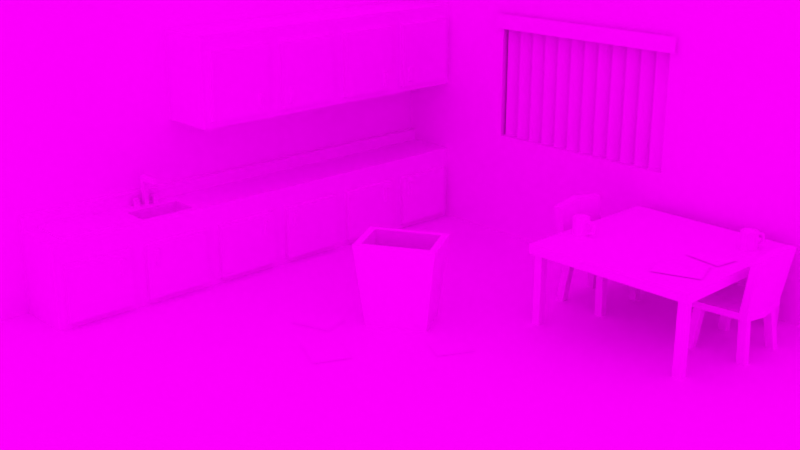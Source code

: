 # Source: office.blend  (saved by Blender 4.1.24; exported with 4.5.12 LTS)
import bpy
from mathutils import Matrix  # noqa: F401  (used for matrix-valued properties, if any)

bpy.ops.wm.read_factory_settings(use_empty=True)
scene = bpy.context.scene
scene.name = 'Scene'

# ---- collections
col_collection = bpy.data.collections.new('Collection'); scene.collection.children.link(col_collection)

# ---- images (referenced by path relative to the original .blend; pixels are not part of the script)
import os
ASSET_DIR = os.environ.get("B2B_ASSET_DIR", "")  # directory of the original .blend (textures are referenced by path, not embedded)
HERE = os.path.dirname(os.path.abspath(__file__))  # packed textures are extracted next to this script under _unpacked/

def load_image(name, relpath, width, height, colorspace="sRGB"):
    """Load a texture the original file referenced (path relative to the .blend, or extracted next to this script)."""
    p = next((c for c in (os.path.join(HERE, relpath), os.path.join(ASSET_DIR, relpath)) if relpath and os.path.exists(c)), "")
    if p:
        img = bpy.data.images.load(p, check_existing=True)
        img.name = name
    else:  # same state as the original file: an image datablock whose file is absent (Cycles renders it pink)
        img = bpy.data.images.new(name, width, height)
        img.source = "FILE"
        img.filepath = "//" + (relpath or name)
    img.colorspace_settings.name = colorspace
    return img
img_imphenziapalette01_256_png = load_image('ImphenziaPalette01-256.png', 'textures/ImphenziaPalette01-256.png', 1024, 1024, 'sRGB')

# ---- materials (node trees are filled in below, after node groups)
mat_material = bpy.data.materials.new('Material')
mat_material.alpha_threshold = 0.0
mat_material.use_transparent_shadow = False
mat_material.roughness = 0.5
mat_material.line_color = (0.0, 0.0, 0.0, 1.0)

# ---- material node trees
mat_material.use_nodes = True; mat_material.node_tree.nodes.clear()
_N = mat_material.node_tree.nodes; _L = mat_material.node_tree.links
n0 = _N.new('ShaderNodeOutputMaterial'); n0.name = 'Material Output'; n0.location = (284, 319)
n1 = _N.new('ShaderNodeBsdfPrincipled'); n1.name = 'Principled BSDF'; n1.location = (10, 300)
n1.inputs[2].default_value = 0.0
n1.inputs[3].default_value = 1.45
n1.inputs[13].default_value = 0.0
n2 = _N.new('ShaderNodeTexImage'); n2.name = 'Image Texture'; n2.location = (-265, 279)
n2.image = img_imphenziapalette01_256_png
n3 = _N.new('ShaderNodeMapping'); n3.name = 'Mapping'; n3.location = (-434, 58)
n4 = _N.new('ShaderNodeTexCoord'); n4.name = 'Texture Coordinate'; n4.location = (-601, 53)
_L.new(n1.outputs[0], n0.inputs[0])
_L.new(n3.outputs[0], n2.inputs[0])
_L.new(n4.outputs[2], n3.inputs[0])
_L.new(n2.outputs[0], n1.inputs[0])
n0.is_active_output = True

# ---- world
world_world = bpy.data.worlds.new('World'); scene.world = world_world
world_world.use_nodes = True; world_world.node_tree.nodes.clear()
_N = world_world.node_tree.nodes; _L = world_world.node_tree.links
n0 = _N.new('ShaderNodeOutputWorld'); n0.name = 'World Output'; n0.location = (300, 300)
n1 = _N.new('ShaderNodeBackground'); n1.name = 'Background'; n1.location = (10, 300)
n1.inputs[0].default_value = (1.0, 1.0, 1.0, 1.0)
_L.new(n1.outputs[0], n0.inputs[0])
n0.is_active_output = True
world_world.color = (0.05088, 0.05088, 0.05088)
world_world.use_sun_shadow = False
world_world.sun_shadow_jitter_overblur = 0.0

# ---- cameras
cam_camera = bpy.data.cameras.new('Camera')
cam_camera.clip_end = 100.0
cam_camera.ortho_scale = 7.314

# ---- meshes
me_cube = bpy.data.meshes.new('Cube')
me_cube.from_pydata([(4.0, 4.0, 0.0), (4.0, -4.0, 0.0), (-4.0, 4.0, 0.0), (-4.0, -4.0, 0.0), (3.0, 3.0, 0.0), (2.0, 3.0, 0.0), (1.0, 3.0, 0.0), (0.0, 3.0, 0.0), (-1.0, 3.0, 0.0), (-2.0, 3.0, 0.0), (-3.0, 3.0, 0.0), (3.0, 2.0, 0.0), (2.0, 2.0, 0.0), (1.0, 2.0, 0.0), (0.0, 2.0, 0.0), (-1.0, 2.0, 0.0), (-2.0, 2.0, 0.0), (-3.0, 2.0, 0.0), (3.0, 1.0, 0.0), (2.0, 1.0, 0.0), (1.0, 1.0, 0.0), (0.0, 1.0, 0.0), (-1.0, 1.0, 0.0), (-2.0, 1.0, 0.0), (-3.0, 1.0, 0.0), (3.0, 0.0, 0.0), (2.0, 0.0, 0.0), (1.0, 0.0, 0.0), (0.0, 0.0, 0.0), (-1.0, 0.0, 0.0), (-2.0, 0.0, 0.0), (-3.0, 0.0, 0.0), (3.0, -1.0, 0.0), (2.0, -1.0, 0.0), (1.0, -1.0, 0.0), (0.0, -1.0, 0.0), (-1.0, -1.0, 0.0), (-2.0, -1.0, 0.0), (-3.0, -1.0, 0.0), (3.0, -2.0, 0.0), (2.0, -2.0, 0.0), (1.0, -2.0, 0.0), (0.0, -2.0, 0.0), (-1.0, -2.0, 0.0), (-2.0, -2.0, 0.0), (-3.0, -2.0, 0.0), (3.0, -3.0, 0.0), (2.0, -3.0, 0.0), (1.0, -3.0, 0.0), (0.0, -3.0, 0.0), (-1.0, -3.0, 0.0), (-2.0, -3.0, 0.0), (-3.0, -3.0, 0.0), (3.0, 4.0, 0.0), (2.0, 4.0, 0.0), (1.0, 4.0, 0.0), (0.0, 4.0, 0.0), (-1.0, 4.0, 0.0), (-2.0, 4.0, 0.0), (-3.0, 4.0, 0.0), (-3.0, -4.0, 0.0), (-2.0, -4.0, 0.0), (-1.0, -4.0, 0.0), (0.0, -4.0, 0.0), (1.0, -4.0, 0.0), (2.0, -4.0, 0.0), (3.0, -4.0, 0.0), (-4.0, 3.0, 0.0), (-4.0, 2.0, 0.0), (-4.0, 1.0, 0.0), (-4.0, 0.0, 0.0), (-4.0, -1.0, 0.0), (-4.0, -2.0, 0.0), (-4.0, -3.0, 0.0), (4.0, -3.0, 0.0), (4.0, -2.0, 0.0), (4.0, -1.0, 0.0), (4.0, 0.0, 0.0), (4.0, 1.0, 0.0), (4.0, 2.0, 0.0), (4.0, 3.0, 0.0), (-4.0, -4.0, 5.0), (-4.0, -4.0, 0.0), (-4.0, 4.0, 5.0), (4.0, 4.0, 0.0), (-4.0, 4.0, 0.0), (4.0, 4.0, 5.0), (-3.27, 4.0, 0.0), (-3.27, -2.0, 0.0), (-4.0, -2.0, 0.0), (-3.27, 4.0, 1.0), (-3.27, -2.0, 1.0), (-4.0, 4.0, 1.0), (-4.0, -2.0, 1.0), (-3.27, -2.0, 0.8382), (-4.0, -2.0, 0.8382), (-3.27, 4.0, 0.8382), (-3.27, 3.0, 0.0), (-3.27, 2.0, 0.0), (-3.27, 1.0, 0.0), (-3.27, 0.0, 0.0), (-3.27, -1.0, 0.0), (-3.27, 3.0, 1.0), (-3.27, 2.0, 1.0), (-3.27, 1.0, 1.0), (-4.0, -1.0, 1.0), (-4.0, 0.0, 1.0), (-4.0, 1.0, 1.0), (-4.0, 2.0, 1.0), (-4.0, 3.0, 1.0), (-3.27, 3.0, 0.8382), (-3.27, 2.0, 0.8382), (-3.27, 1.0, 0.8382), (-3.27, 0.0, 0.8382), (-3.27, -1.0, 0.8382), (-3.293, -1.89, 0.07716), (-3.293, -1.89, 0.7423), (-3.293, -1.096, 0.07716), (-3.293, -1.096, 0.7423), (-3.218, -1.096, 0.07716), (-3.218, -1.89, 0.07716), (-3.218, -1.89, 0.7423), (-3.218, -1.096, 0.7423), (-3.242, -1.198, 0.4921), (-3.242, -1.244, 0.4921), (-3.242, -1.244, 0.6618), (-3.242, -1.198, 0.6618), (-3.188, -1.198, 0.4921), (-3.188, -1.244, 0.4921), (-3.188, -1.244, 0.6618), (-3.188, -1.198, 0.6618), (-3.293, -0.8901, 0.07716), (-3.293, -0.8901, 0.7423), (-3.293, -0.09646, 0.07716), (-3.293, -0.09646, 0.7423), (-3.218, -0.09646, 0.07716), (-3.218, -0.8901, 0.07716), (-3.218, -0.8901, 0.7423), (-3.218, -0.09646, 0.7423), (-3.242, -0.7437, 0.4921), (-3.242, -0.7899, 0.4921), (-3.242, -0.7899, 0.6618), (-3.242, -0.7437, 0.6618), (-3.188, -0.7437, 0.4921), (-3.188, -0.7899, 0.4921), (-3.188, -0.7899, 0.6618), (-3.188, -0.7437, 0.6618), (-3.293, 0.1099, 0.07716), (-3.293, 0.1099, 0.7423), (-3.293, 0.9035, 0.07716), (-3.293, 0.9035, 0.7423), (-3.218, 0.9035, 0.07716), (-3.218, 0.1099, 0.07716), (-3.218, 0.1099, 0.7423), (-3.218, 0.9035, 0.7423), (-3.242, 0.8021, 0.4921), (-3.242, 0.7559, 0.4921), (-3.242, 0.7559, 0.6618), (-3.242, 0.8021, 0.6618), (-3.188, 0.8021, 0.4921), (-3.188, 0.7559, 0.4921), (-3.188, 0.7559, 0.6618), (-3.188, 0.8021, 0.6618), (-3.293, 1.11, 0.07716), (-3.293, 1.11, 0.7423), (-3.293, 1.904, 0.07716), (-3.293, 1.904, 0.7423), (-3.218, 1.904, 0.07716), (-3.218, 1.11, 0.07716), (-3.218, 1.11, 0.7423), (-3.218, 1.904, 0.7423), (-3.242, 1.256, 0.4921), (-3.242, 1.21, 0.4921), (-3.242, 1.21, 0.6618), (-3.242, 1.256, 0.6618), (-3.188, 1.256, 0.4921), (-3.188, 1.21, 0.4921), (-3.188, 1.21, 0.6618), (-3.188, 1.256, 0.6618), (-3.293, 2.11, 0.07716), (-3.293, 2.11, 0.7423), (-3.293, 2.904, 0.07716), (-3.293, 2.904, 0.7423), (-3.218, 2.904, 0.07716), (-3.218, 2.11, 0.07716), (-3.218, 2.11, 0.7423), (-3.218, 2.904, 0.7423), (-3.242, 2.802, 0.4921), (-3.242, 2.756, 0.4921), (-3.242, 2.756, 0.6618), (-3.242, 2.802, 0.6618), (-3.188, 2.802, 0.4921), (-3.188, 2.756, 0.4921), (-3.188, 2.756, 0.6618), (-3.188, 2.802, 0.6618), (-3.293, 3.11, 0.07716), (-3.293, 3.11, 0.7423), (-3.293, 3.904, 0.07716), (-3.293, 3.904, 0.7423), (-3.218, 3.904, 0.07716), (-3.218, 3.11, 0.07716), (-3.218, 3.11, 0.7423), (-3.218, 3.904, 0.7423), (-3.242, 3.256, 0.4921), (-3.242, 3.21, 0.4921), (-3.242, 3.21, 0.6618), (-3.242, 3.256, 0.6618), (-3.188, 3.256, 0.4921), (-3.188, 3.21, 0.4921), (-3.188, 3.21, 0.6618), (-3.188, 3.256, 0.6618), (-3.27, 4.0, 1.921), (-4.0, 4.0, 1.921), (-3.27, 3.0, 1.921), (-3.27, 2.0, 1.921), (-3.27, 1.0, 1.921), (-3.27, 0.0, 1.921), (-4.0, 0.0, 1.921), (-4.0, 1.0, 1.921), (-4.0, 2.0, 1.921), (-4.0, 3.0, 1.921), (-4.0, 4.0, 3.0), (-3.27, 4.0, 3.0), (-4.0, 3.0, 3.0), (-3.27, 3.0, 3.0), (-3.27, 2.0, 3.0), (-3.27, 1.0, 3.0), (-3.27, 0.0, 3.0), (-4.0, 0.0, 3.0), (-4.0, 1.0, 3.0), (-4.0, 2.0, 3.0), (-3.293, 0.1099, 2.003), (-3.293, 0.1099, 2.819), (-3.293, 0.9035, 2.003), (-3.293, 0.9035, 2.819), (-3.218, 0.9035, 2.003), (-3.218, 0.1099, 2.003), (-3.218, 0.1099, 2.819), (-3.218, 0.9035, 2.819), (-3.242, 0.8021, 2.074), (-3.242, 0.7559, 2.074), (-3.242, 0.7559, 2.243), (-3.242, 0.8021, 2.243), (-3.188, 0.8021, 2.074), (-3.188, 0.7559, 2.074), (-3.188, 0.7559, 2.243), (-3.188, 0.8021, 2.243), (-3.293, 1.11, 2.003), (-3.293, 1.11, 2.819), (-3.293, 1.904, 2.003), (-3.293, 1.904, 2.819), (-3.218, 1.904, 2.003), (-3.218, 1.11, 2.003), (-3.218, 1.11, 2.819), (-3.218, 1.904, 2.819), (-3.242, 1.256, 2.074), (-3.242, 1.21, 2.074), (-3.242, 1.21, 2.243), (-3.242, 1.256, 2.243), (-3.188, 1.256, 2.074), (-3.188, 1.21, 2.074), (-3.188, 1.21, 2.243), (-3.188, 1.256, 2.243), (-3.293, 2.11, 2.003), (-3.293, 2.11, 2.819), (-3.293, 2.904, 2.003), (-3.293, 2.904, 2.819), (-3.218, 2.904, 2.003), (-3.218, 2.11, 2.003), (-3.218, 2.11, 2.819), (-3.218, 2.904, 2.819), (-3.242, 2.802, 2.074), (-3.242, 2.756, 2.074), (-3.242, 2.756, 2.243), (-3.242, 2.802, 2.243), (-3.188, 2.802, 2.074), (-3.188, 2.756, 2.074), (-3.188, 2.756, 2.243), (-3.188, 2.802, 2.243), (-3.293, 3.11, 2.003), (-3.293, 3.11, 2.819), (-3.293, 3.904, 2.003), (-3.293, 3.904, 2.819), (-3.218, 3.904, 2.003), (-3.218, 3.11, 2.003), (-3.218, 3.11, 2.819), (-3.218, 3.904, 2.819), (-3.242, 3.256, 2.074), (-3.242, 3.21, 2.074), (-3.242, 3.21, 2.243), (-3.242, 3.256, 2.243), (-3.188, 3.256, 2.074), (-3.188, 3.21, 2.074), (-3.188, 3.21, 2.243), (-3.188, 3.256, 2.243), (-3.918, -2.0, 1.0), (-4.0, -2.0, 1.0), (-3.918, -1.0, 1.0), (-4.0, -1.0, 1.0), (-3.918, -1.0, 1.154), (-3.918, -2.0, 1.154), (-4.0, -2.0, 1.154), (-4.0, -1.0, 1.154), (-4.0, 0.0, 1.0), (-3.918, 0.0, 1.0), (-4.0, 0.0, 1.154), (-3.918, 0.0, 1.154), (-4.0, 1.0, 1.0), (-3.918, 1.0, 1.0), (-4.0, 1.0, 1.154), (-3.918, 1.0, 1.154), (-4.0, 2.0, 1.0), (-3.918, 2.0, 1.0), (-4.0, 2.0, 1.154), (-3.918, 2.0, 1.154), (-4.0, 3.0, 1.0), (-3.918, 3.0, 1.0), (-4.0, 3.0, 1.154), (-3.918, 3.0, 1.154), (-4.0, 4.0, 1.0), (-3.918, 4.0, 1.0), (-4.0, 4.0, 1.154), (-3.918, 4.0, 1.154), (-3.27, 0.0, 1.0), (-3.27, -1.0, 1.0), (-3.709, -0.8315, 0.7865), (-3.709, -0.1685, 0.7865), (-3.361, -0.1685, 0.7865), (-3.361, -0.8315, 0.7865), (-3.305, -0.1134, 1.0), (-3.361, -0.1685, 1.0), (-3.361, -0.8315, 1.0), (-3.305, -0.8866, 1.0), (-3.709, -0.1685, 1.0), (-3.767, -0.1148, 1.0), (-3.767, -0.8852, 1.0), (-3.709, -0.8315, 1.0), (-3.876, -0.5286, 1.0), (-3.818, -0.5286, 1.0), (-3.876, -0.4714, 1.0), (-3.818, -0.4714, 1.0), (-3.876, -0.4714, 1.143), (-3.876, -0.5286, 1.143), (-3.818, -0.5286, 1.143), (-3.818, -0.4714, 1.143), (-3.876, -0.4714, 1.356), (-3.876, -0.5286, 1.356), (-3.818, -0.5286, 1.356), (-3.818, -0.4714, 1.356), (-3.818, -0.4714, 1.3), (-3.818, -0.5286, 1.3), (-3.876, -0.5286, 1.3), (-3.876, -0.4714, 1.3), (-3.608, -0.5286, 1.356), (-3.608, -0.4714, 1.356), (-3.608, -0.4714, 1.3), (-3.608, -0.5286, 1.3), (-3.665, -0.4714, 1.356), (-3.665, -0.4714, 1.3), (-3.665, -0.5286, 1.3), (-3.665, -0.5286, 1.356), (-3.876, -0.4083, 1.0), (-3.818, -0.4083, 1.0), (-3.876, -0.351, 1.0), (-3.818, -0.351, 1.0), (-3.876, -0.351, 1.097), (-3.876, -0.4083, 1.097), (-3.818, -0.4083, 1.097), (-3.818, -0.351, 1.097), (-3.876, -0.6506, 1.0), (-3.818, -0.6506, 1.0), (-3.876, -0.5933, 1.0), (-3.818, -0.5933, 1.0), (-3.876, -0.5933, 1.097), (-3.876, -0.6506, 1.097), (-3.818, -0.6506, 1.097), (-3.818, -0.5933, 1.097), (-4.0, -4.0, 0.1622), (-4.0, 4.0, 0.1622), (4.0, 4.0, 0.1622), (-0.5823, -0.1284, 0.004007), (-0.7488, -0.504, 0.004007), (-1.229, -0.2911, 0.004007), (-1.108, -0.01711, 0.004007), (-0.6274, -0.2301, 0.004007), (-0.9646, 0.04104, 0.004007), (-1.131, -0.3346, 0.004007), (-1.01, -0.0606, 0.004007), (-0.2755, 0.6769, 0.004007), (-0.006286, 0.5452, 0.004007), (-0.09187, 1.053, 0.004007), (0.1774, 0.9209, 0.004007), (-1.853, 0.3153, 0.004007), (-1.737, -0.022, 0.004007), (-1.382, 0.4765, 0.004007), (-1.266, 0.1392, 0.004007), (-3.335, -1.832, 0.9901), (-3.935, -1.832, 0.9901), (-3.935, -1.168, 0.9901), (-3.335, -1.168, 0.9901), (-3.335, -1.168, 1.022), (-3.335, -1.832, 1.022), (-3.935, -1.832, 1.022), (-3.935, -1.168, 1.022), (-4.0, -4.0, 2.864), (-4.0, 4.0, 2.864), (4.0, 4.0, 2.864), (4.0, 4.0, 1.358), (-4.0, -4.0, 1.358), (-4.0, 4.0, 1.358), (-2.266, 4.0, 0.0), (-2.266, 4.0, 5.0), (-2.266, 4.0, 0.1622), (-2.266, 4.0, 2.864), (-2.266, 4.0, 1.358), (0.266, 4.0, 5.0), (0.266, 4.0, 0.0), (0.266, 4.0, 0.1622), (0.266, 4.0, 2.864), (0.266, 4.0, 1.358), (0.266, 4.234, 2.864), (-2.266, 4.234, 2.864), (0.266, 4.234, 1.358), (-2.266, 4.234, 1.358), (-2.03, 4.169, 1.358), (-2.03, 4.169, 2.864), (-2.237, 4.065, 1.358), (-2.237, 4.065, 2.864), (-2.133, 4.117, 1.358), (-2.133, 4.117, 2.864), (-1.822, 4.169, 1.358), (-1.822, 4.169, 2.864), (-2.03, 4.065, 1.358), (-2.03, 4.065, 2.864), (-1.926, 4.117, 1.358), (-1.926, 4.117, 2.864), (-1.615, 4.169, 1.358), (-1.615, 4.169, 2.864), (-1.822, 4.065, 1.358), (-1.822, 4.065, 2.864), (-1.719, 4.117, 1.358), (-1.719, 4.117, 2.864), (-1.408, 4.169, 1.358), (-1.408, 4.169, 2.864), (-1.615, 4.065, 1.358), (-1.615, 4.065, 2.864), (-1.511, 4.117, 1.358), (-1.511, 4.117, 2.864), (-1.2, 4.169, 1.358), (-1.2, 4.169, 2.864), (-1.408, 4.065, 1.358), (-1.408, 4.065, 2.864), (-1.304, 4.117, 1.358), (-1.304, 4.117, 2.864), (-0.993, 4.169, 1.358), (-0.993, 4.169, 2.864), (-1.2, 4.065, 1.358), (-1.2, 4.065, 2.864), (-1.097, 4.117, 1.358), (-1.097, 4.117, 2.864), (-0.7856, 4.169, 1.358), (-0.7856, 4.169, 2.864), (-0.993, 4.065, 1.358), (-0.993, 4.065, 2.864), (-0.8893, 4.117, 1.358), (-0.8893, 4.117, 2.864), (-0.5782, 4.169, 1.358), (-0.5782, 4.169, 2.864), (-0.7856, 4.065, 1.358), (-0.7856, 4.065, 2.864), (-0.6819, 4.117, 1.358), (-0.6819, 4.117, 2.864), (-0.3709, 4.169, 1.358), (-0.3709, 4.169, 2.864), (-0.5782, 4.065, 1.358), (-0.5782, 4.065, 2.864), (-0.4745, 4.117, 1.358), (-0.4745, 4.117, 2.864), (-0.1635, 4.169, 1.358), (-0.1635, 4.169, 2.864), (-0.3709, 4.065, 1.358), (-0.3709, 4.065, 2.864), (-0.2672, 4.117, 1.358), (-0.2672, 4.117, 2.864), (0.04388, 4.169, 1.358), (0.04388, 4.169, 2.864), (-0.1635, 4.065, 1.358), (-0.1635, 4.065, 2.864), (-0.05981, 4.117, 1.358), (-0.05981, 4.117, 2.864), (0.2512, 4.169, 1.358), (0.2512, 4.169, 2.864), (0.04388, 4.065, 1.358), (0.04388, 4.065, 2.864), (0.1476, 4.117, 1.358), (0.1476, 4.117, 2.864), (-2.365, 3.95, 2.981), (-2.365, 3.95, 2.789), (0.3647, 3.95, 2.981), (0.3647, 3.95, 2.789), (-2.365, 3.95, 2.845), (0.3647, 3.95, 2.845), (0.06489, 1.874, 0.828), (0.06489, 1.874, 0.9375), (0.1121, 2.022, 0.828), (0.1121, 1.922, 0.828), (0.2074, 2.022, 0.828), (0.2074, 1.922, 0.828), (0.1121, 2.022, 0.0), (0.1121, 1.922, 0.0), (0.2074, 2.022, 0.0), (0.2074, 1.922, 0.0), (2.065, 1.874, 0.828), (2.065, 1.874, 0.9375), (2.018, 2.022, 0.828), (2.018, 1.922, 0.828), (1.922, 2.022, 0.828), (1.922, 1.922, 0.828), (2.018, 2.022, 0.0), (2.018, 1.922, 0.0), (1.922, 2.022, 0.0), (1.922, 1.922, 0.0), (0.06489, 3.874, 0.828), (0.06489, 3.874, 0.9375), (0.1121, 3.727, 0.828), (0.1121, 3.827, 0.828), (0.2074, 3.727, 0.828), (0.2074, 3.827, 0.828), (0.1121, 3.727, 0.0), (0.1121, 3.827, 0.0), (0.2074, 3.727, 0.0), (0.2074, 3.827, 0.0), (2.065, 3.874, 0.828), (2.065, 3.874, 0.9375), (2.018, 3.727, 0.828), (2.018, 3.827, 0.828), (1.922, 3.727, 0.828), (1.922, 3.827, 0.828), (2.018, 3.727, 0.0), (2.018, 3.827, 0.0), (1.922, 3.727, 0.0), (1.922, 3.827, 0.0), (1.807, 2.67, 0.9446), (1.947, 2.283, 0.9446), (1.453, 2.105, 0.9446), (1.351, 2.386, 0.9446), (1.845, 2.565, 0.9446), (1.414, 2.527, 0.9446), (1.554, 2.141, 0.9446), (1.452, 2.423, 0.9446), (1.853, 2.724, 0.9446), (1.901, 3.02, 0.9446), (1.44, 2.79, 0.9446), (1.488, 3.086, 0.9446)], [], [(52, 73, 3, 60), (51, 52, 60, 61), (50, 51, 61, 62), (49, 50, 62, 63), (48, 49, 63, 64), (47, 48, 64, 65), (46, 47, 65, 66), (74, 46, 66, 1), (44, 45, 52, 51), (43, 44, 51, 50), (42, 43, 50, 49), (41, 42, 49, 48), (40, 41, 48, 47), (39, 40, 47, 46), (75, 39, 46, 74), (37, 38, 45, 44), (36, 37, 44, 43), (35, 36, 43, 42), (34, 35, 42, 41), (33, 34, 41, 40), (32, 33, 40, 39), (76, 32, 39, 75), (30, 31, 38, 37), (29, 30, 37, 36), (28, 29, 36, 35), (27, 28, 35, 34), (26, 27, 34, 33), (25, 26, 33, 32), (77, 25, 32, 76), (23, 24, 31, 30), (22, 23, 30, 29), (21, 22, 29, 28), (20, 21, 28, 27), (19, 20, 27, 26), (18, 19, 26, 25), (78, 18, 25, 77), (16, 17, 24, 23), (15, 16, 23, 22), (14, 15, 22, 21), (13, 14, 21, 20), (12, 13, 20, 19), (11, 12, 19, 18), (79, 11, 18, 78), (9, 10, 17, 16), (8, 9, 16, 15), (7, 8, 15, 14), (6, 7, 14, 13), (5, 6, 13, 12), (4, 5, 12, 11), (80, 4, 11, 79), (58, 59, 10, 9), (57, 58, 9, 8), (56, 57, 8, 7), (55, 56, 7, 6), (54, 55, 6, 5), (53, 54, 5, 4), (0, 53, 4, 80), (45, 72, 73, 52), (38, 71, 72, 45), (31, 70, 71, 38), (24, 69, 70, 31), (17, 68, 69, 24), (10, 67, 68, 17), (59, 2, 67, 10), (405, 83, 81, 404), (413, 411, 83, 405), (324, 105, 93, 91), (95, 94, 91, 93), (110, 96, 90, 102), (97, 87, 96, 110), (89, 88, 94, 95), (88, 101, 114, 94), (101, 100, 113, 114), (100, 99, 112, 113), (99, 98, 111, 112), (98, 97, 110, 111), (94, 114, 324, 91), (114, 113, 323, 324), (113, 112, 104, 323), (112, 111, 103, 104), (111, 110, 102, 103), (90, 92, 109, 102), (102, 109, 108, 103), (103, 108, 107, 104), (104, 107, 106, 323), (333, 336, 325, 326), (120, 119, 122, 121), (117, 118, 122, 119), (116, 115, 120, 121), (118, 116, 121, 122), (115, 117, 119, 120), (128, 127, 130, 129), (126, 125, 129, 130), (124, 123, 127, 128), (123, 126, 130, 127), (125, 124, 128, 129), (136, 135, 138, 137), (133, 134, 138, 135), (132, 131, 136, 137), (134, 132, 137, 138), (131, 133, 135, 136), (144, 143, 146, 145), (142, 141, 145, 146), (140, 139, 143, 144), (139, 142, 146, 143), (141, 140, 144, 145), (152, 151, 154, 153), (149, 150, 154, 151), (148, 147, 152, 153), (150, 148, 153, 154), (147, 149, 151, 152), (160, 159, 162, 161), (158, 157, 161, 162), (156, 155, 159, 160), (155, 158, 162, 159), (157, 156, 160, 161), (168, 167, 170, 169), (165, 166, 170, 167), (164, 163, 168, 169), (166, 164, 169, 170), (163, 165, 167, 168), (176, 175, 178, 177), (174, 173, 177, 178), (172, 171, 175, 176), (171, 174, 178, 175), (173, 172, 176, 177), (184, 183, 186, 185), (181, 182, 186, 183), (180, 179, 184, 185), (182, 180, 185, 186), (179, 181, 183, 184), (192, 191, 194, 193), (190, 189, 193, 194), (188, 187, 191, 192), (187, 190, 194, 191), (189, 188, 192, 193), (200, 199, 202, 201), (197, 198, 202, 199), (196, 195, 200, 201), (198, 196, 201, 202), (195, 197, 199, 200), (208, 207, 210, 209), (206, 205, 209, 210), (204, 203, 207, 208), (203, 206, 210, 207), (205, 204, 208, 209), (211, 213, 220, 212), (213, 214, 219, 220), (214, 215, 218, 219), (215, 216, 217, 218), (222, 221, 223, 224), (224, 223, 230, 225), (225, 230, 229, 226), (226, 229, 228, 227), (216, 215, 226, 227), (217, 216, 227, 228), (213, 211, 222, 224), (214, 213, 224, 225), (215, 214, 225, 226), (236, 235, 238, 237), (233, 234, 238, 235), (232, 231, 236, 237), (234, 232, 237, 238), (231, 233, 235, 236), (244, 243, 246, 245), (242, 241, 245, 246), (240, 239, 243, 244), (239, 242, 246, 243), (241, 240, 244, 245), (252, 251, 254, 253), (249, 250, 254, 251), (248, 247, 252, 253), (250, 248, 253, 254), (247, 249, 251, 252), (260, 259, 262, 261), (258, 257, 261, 262), (256, 255, 259, 260), (255, 258, 262, 259), (257, 256, 260, 261), (268, 267, 270, 269), (265, 266, 270, 267), (264, 263, 268, 269), (266, 264, 269, 270), (263, 265, 267, 268), (276, 275, 278, 277), (274, 273, 277, 278), (272, 271, 275, 276), (271, 274, 278, 275), (273, 272, 276, 277), (284, 283, 286, 285), (281, 282, 286, 283), (280, 279, 284, 285), (282, 280, 285, 286), (279, 281, 283, 284), (292, 291, 294, 293), (290, 289, 293, 294), (288, 287, 291, 292), (287, 290, 294, 291), (289, 288, 292, 293), (297, 295, 296, 298), (299, 302, 301, 300), (297, 298, 303, 304), (296, 295, 300, 301), (295, 297, 299, 300), (299, 297, 304, 306), (302, 299, 306, 305), (310, 308, 312, 314), (304, 303, 307, 308), (306, 304, 308, 310), (305, 306, 310, 309), (309, 310, 314, 313), (308, 307, 311, 312), (316, 315, 319, 320), (312, 311, 315, 316), (314, 312, 316, 318), (313, 314, 318, 317), (318, 316, 320, 322), (317, 318, 322, 321), (330, 333, 326, 327), (332, 335, 105, 324), (336, 331, 328, 325), (327, 326, 325, 328), (335, 334, 106, 105), (334, 329, 323, 106), (329, 332, 324, 323), (336, 333, 334, 335), (330, 331, 332, 329), (333, 330, 329, 334), (335, 332, 331, 336), (331, 330, 327, 328), (364, 363, 365, 368), (358, 357, 354, 355), (340, 339, 341, 344), (337, 338, 343, 342), (338, 340, 344, 343), (339, 337, 342, 341), (346, 347, 348, 345), (352, 351, 346, 345), (349, 352, 345, 348), (351, 350, 347, 346), (342, 343, 350, 351), (344, 341, 352, 349), (341, 342, 351, 352), (343, 344, 349, 350), (356, 355, 354, 353), (357, 360, 353, 354), (360, 359, 356, 353), (347, 350, 359, 360), (348, 347, 360, 357), (350, 349, 358, 359), (349, 348, 357, 358), (356, 359, 358, 355), (361, 362, 367, 366), (362, 364, 368, 367), (363, 361, 366, 365), (365, 366, 367, 368), (372, 371, 373, 376), (369, 370, 375, 374), (370, 372, 376, 375), (371, 369, 374, 373), (373, 374, 375, 376), (410, 412, 378, 85), (85, 378, 377, 82), (387, 383, 382, 386), (385, 383, 387), (380, 385, 387, 384), (384, 387, 386, 381), (389, 391, 390, 388), (393, 395, 394, 392), (399, 396, 397, 398), (400, 403, 402, 401), (399, 398, 403, 400), (397, 396, 401, 402), (398, 397, 402, 403), (396, 399, 400, 401), (414, 413, 405, 409), (409, 405, 404, 408), (378, 409, 408, 377), (412, 414, 409, 378), (417, 419, 414, 412), (419, 418, 420, 422), (416, 417, 412, 410), (418, 415, 411, 413), (406, 86, 415, 418), (84, 379, 417, 416), (407, 406, 418, 419), (379, 407, 419, 417), (422, 420, 421, 423), (418, 413, 421, 420), (413, 414, 423, 421), (414, 419, 422, 423), (429, 428, 424, 425), (427, 426, 428, 429), (435, 434, 430, 431), (433, 432, 434, 435), (441, 440, 436, 437), (439, 438, 440, 441), (447, 446, 442, 443), (445, 444, 446, 447), (453, 452, 448, 449), (451, 450, 452, 453), (459, 458, 454, 455), (457, 456, 458, 459), (465, 464, 460, 461), (463, 462, 464, 465), (471, 470, 466, 467), (469, 468, 470, 471), (477, 476, 472, 473), (475, 474, 476, 477), (483, 482, 478, 479), (481, 480, 482, 483), (489, 488, 484, 485), (487, 486, 488, 489), (495, 494, 490, 491), (493, 492, 494, 495), (501, 498, 496, 500), (499, 501, 500, 497), (532, 522, 523, 533), (512, 532, 533, 513), (522, 532, 512, 502), (506, 504, 505, 507), (510, 511, 509, 508), (506, 507, 511, 510), (504, 506, 510, 508), (507, 505, 509, 511), (505, 504, 508, 509), (513, 533, 523, 503), (516, 517, 515, 514), (520, 518, 519, 521), (516, 520, 521, 517), (514, 518, 520, 516), (517, 521, 519, 515), (515, 519, 518, 514), (503, 523, 522, 502), (526, 527, 525, 524), (530, 528, 529, 531), (526, 530, 531, 527), (524, 528, 530, 526), (527, 531, 529, 525), (525, 529, 528, 524), (536, 534, 535, 537), (540, 541, 539, 538), (536, 537, 541, 540), (534, 536, 540, 538), (537, 535, 539, 541), (535, 534, 538, 539), (512, 513, 503, 502), (549, 545, 544, 548), (547, 545, 549), (542, 547, 549, 546), (546, 549, 548, 543), (551, 553, 552, 550)])
_uv = me_cube.uv_layers.new(name='UVMap')
_uv.uv.foreach_set('vector', [0.8368, 0.9538, 0.844, 0.9538, 0.844, 0.9611, 0.8368, 0.9611, 0.9501, 0.9612, 0.9573, 0.9612, 0.9573, 0.9685, 0.9501, 0.9685, 0.8222, 0.9538, 0.8295, 0.9538, 0.8295, 0.9611, 0.8222, 0.9611, 0.9356, 0.9612, 0.9428, 0.9612, 0.9428, 0.9685, 0.9356, 0.9685, 0.8077, 0.9538, 0.815, 0.9538, 0.815, 0.9611, 0.8077, 0.9611, 0.9211, 0.9612, 0.9283, 0.9612, 0.9283, 0.9685, 0.9211, 0.9685, 0.7932, 0.9538, 0.8005, 0.9538, 0.8005, 0.9611, 0.7932, 0.9611, 0.9065, 0.9612, 0.9138, 0.9612, 0.9138, 0.9685, 0.9065, 0.9685, 0.8295, 0.9466, 0.8368, 0.9466, 0.8368, 0.9538, 0.8295, 0.9538, 0.9428, 0.954, 0.9501, 0.954, 0.9501, 0.9612, 0.9428, 0.9612, 0.815, 0.9466, 0.8222, 0.9466, 0.8222, 0.9538, 0.815, 0.9538, 0.9283, 0.954, 0.9356, 0.954, 0.9356, 0.9612, 0.9283, 0.9612, 0.8005, 0.9466, 0.8077, 0.9466, 0.8077, 0.9538, 0.8005, 0.9538, 0.9138, 0.954, 0.9211, 0.954, 0.9211, 0.9612, 0.9138, 0.9612, 0.786, 0.9466, 0.7932, 0.9466, 0.7932, 0.9538, 0.786, 0.9538, 0.9501, 0.9467, 0.9573, 0.9467, 0.9573, 0.954, 0.9501, 0.954, 0.8222, 0.9393, 0.8295, 0.9393, 0.8295, 0.9466, 0.8222, 0.9466, 0.9356, 0.9467, 0.9428, 0.9467, 0.9428, 0.954, 0.9356, 0.954, 0.8077, 0.9393, 0.815, 0.9393, 0.815, 0.9466, 0.8077, 0.9466, 0.9211, 0.9467, 0.9283, 0.9467, 0.9283, 0.954, 0.9211, 0.954, 0.7932, 0.9393, 0.8005, 0.9393, 0.8005, 0.9466, 0.7932, 0.9466, 0.9065, 0.9467, 0.9138, 0.9467, 0.9138, 0.954, 0.9065, 0.954, 0.8295, 0.9321, 0.8368, 0.9321, 0.8368, 0.9393, 0.8295, 0.9393, 0.9428, 0.9395, 0.9501, 0.9395, 0.9501, 0.9467, 0.9428, 0.9467, 0.815, 0.9321, 0.8222, 0.9321, 0.8222, 0.9393, 0.815, 0.9393, 0.9283, 0.9395, 0.9356, 0.9395, 0.9356, 0.9467, 0.9283, 0.9467, 0.8005, 0.9321, 0.8077, 0.9321, 0.8077, 0.9393, 0.8005, 0.9393, 0.9138, 0.9395, 0.9211, 0.9395, 0.9211, 0.9467, 0.9138, 0.9467, 0.786, 0.9321, 0.7932, 0.9321, 0.7932, 0.9393, 0.786, 0.9393, 0.9501, 0.9322, 0.9573, 0.9322, 0.9573, 0.9395, 0.9501, 0.9395, 0.8222, 0.9248, 0.8295, 0.9248, 0.8295, 0.9321, 0.8222, 0.9321, 0.9356, 0.9322, 0.9428, 0.9322, 0.9428, 0.9395, 0.9356, 0.9395, 0.8077, 0.9248, 0.815, 0.9248, 0.815, 0.9321, 0.8077, 0.9321, 0.9211, 0.9322, 0.9283, 0.9322, 0.9283, 0.9395, 0.9211, 0.9395, 0.7932, 0.9248, 0.8005, 0.9248, 0.8005, 0.9321, 0.7932, 0.9321, 0.9065, 0.9322, 0.9138, 0.9322, 0.9138, 0.9395, 0.9065, 0.9395, 0.8295, 0.9176, 0.8368, 0.9176, 0.8368, 0.9248, 0.8295, 0.9248, 0.9428, 0.9249, 0.9501, 0.9249, 0.9501, 0.9322, 0.9428, 0.9322, 0.815, 0.9176, 0.8222, 0.9176, 0.8222, 0.9248, 0.815, 0.9248, 0.9283, 0.9249, 0.9356, 0.9249, 0.9356, 0.9322, 0.9283, 0.9322, 0.8005, 0.9176, 0.8077, 0.9176, 0.8077, 0.9248, 0.8005, 0.9248, 0.9138, 0.9249, 0.9211, 0.9249, 0.9211, 0.9322, 0.9138, 0.9322, 0.786, 0.9176, 0.7932, 0.9176, 0.7932, 0.9248, 0.786, 0.9248, 0.9501, 0.9177, 0.9573, 0.9177, 0.9573, 0.9249, 0.9501, 0.9249, 0.8222, 0.9103, 0.8295, 0.9103, 0.8295, 0.9176, 0.8222, 0.9176, 0.9356, 0.9177, 0.9428, 0.9177, 0.9428, 0.9249, 0.9356, 0.9249, 0.8077, 0.9103, 0.815, 0.9103, 0.815, 0.9176, 0.8077, 0.9176, 0.9211, 0.9177, 0.9283, 0.9177, 0.9283, 0.9249, 0.9211, 0.9249, 0.7932, 0.9103, 0.8005, 0.9103, 0.8005, 0.9176, 0.7932, 0.9176, 0.9065, 0.9177, 0.9138, 0.9177, 0.9138, 0.9249, 0.9065, 0.9249, 0.8295, 0.903, 0.8368, 0.903, 0.8368, 0.9103, 0.8295, 0.9103, 0.9428, 0.9104, 0.9501, 0.9104, 0.9501, 0.9177, 0.9428, 0.9177, 0.815, 0.903, 0.8222, 0.903, 0.8222, 0.9103, 0.815, 0.9103, 0.9283, 0.9104, 0.9356, 0.9104, 0.9356, 0.9177, 0.9283, 0.9177, 0.8005, 0.903, 0.8077, 0.903, 0.8077, 0.9103, 0.8005, 0.9103, 0.9138, 0.9104, 0.9211, 0.9104, 0.9211, 0.9177, 0.9138, 0.9177, 0.786, 0.903, 0.7932, 0.903, 0.7932, 0.9103, 0.786, 0.9103, 0.9573, 0.954, 0.9646, 0.954, 0.9646, 0.9612, 0.9573, 0.9612, 0.8368, 0.9393, 0.844, 0.9393, 0.844, 0.9466, 0.8368, 0.9466, 0.9573, 0.9395, 0.9646, 0.9395, 0.9646, 0.9467, 0.9573, 0.9467, 0.8368, 0.9248, 0.844, 0.9248, 0.844, 0.9321, 0.8368, 0.9321, 0.9573, 0.9249, 0.9646, 0.9249, 0.9646, 0.9322, 0.9573, 0.9322, 0.8368, 0.9103, 0.844, 0.9103, 0.844, 0.9176, 0.8368, 0.9176, 0.9573, 0.9104, 0.9646, 0.9104, 0.9646, 0.9177, 0.9573, 0.9177, 0.1716, 0.7964, 0.1747, 0.7964, 0.1747, 0.8036, 0.1716, 0.8036, 0.06577, 0.8173, 0.06887, 0.8173, 0.06887, 0.8184, 0.06577, 0.8184, 0.07638, 0.9359, 0.08363, 0.9359, 0.08363, 0.9371, 0.07638, 0.9371, 0.2067, 0.9322, 0.1994, 0.9322, 0.1994, 0.9322, 0.2067, 0.9322, 0.1994, 0.9262, 0.1994, 0.9249, 0.1994, 0.9249, 0.1994, 0.9262, 0.03454, 0.5718, 0.03454, 0.5706, 0.03454, 0.5706, 0.03454, 0.5718, 0.1648, 0.5642, 0.1576, 0.5642, 0.1576, 0.5642, 0.1648, 0.5642, 0.03454, 0.5778, 0.03454, 0.5766, 0.03454, 0.5766, 0.03454, 0.5778, 0.03454, 0.5766, 0.03454, 0.5754, 0.03454, 0.5754, 0.03454, 0.5766, 0.03454, 0.5754, 0.03454, 0.5742, 0.03454, 0.5742, 0.03454, 0.5754, 0.03454, 0.5742, 0.03454, 0.573, 0.03454, 0.573, 0.03454, 0.5742, 0.03454, 0.573, 0.03454, 0.5718, 0.03454, 0.5718, 0.03454, 0.573, 0.1994, 0.9322, 0.1994, 0.931, 0.1994, 0.931, 0.1994, 0.9322, 0.1994, 0.931, 0.1994, 0.9298, 0.1994, 0.9298, 0.1994, 0.931, 0.1994, 0.9298, 0.1994, 0.9286, 0.1994, 0.9286, 0.1994, 0.9298, 0.1994, 0.9286, 0.1994, 0.9274, 0.1994, 0.9274, 0.1994, 0.9286, 0.1994, 0.9274, 0.1994, 0.9262, 0.1994, 0.9262, 0.1994, 0.9274, 0.07638, 0.9299, 0.08363, 0.9299, 0.08363, 0.9311, 0.07638, 0.9311, 0.07638, 0.9311, 0.08363, 0.9311, 0.08363, 0.9323, 0.07638, 0.9323, 0.07638, 0.9323, 0.08363, 0.9323, 0.08363, 0.9335, 0.07638, 0.9335, 0.07638, 0.9335, 0.08363, 0.9335, 0.08363, 0.9347, 0.07638, 0.9347, 0.4521, 0.9372, 0.4521, 0.9383, 0.4521, 0.9383, 0.4521, 0.9372, 0.197, 0.568, 0.197, 0.5668, 0.197, 0.5668, 0.197, 0.568, 0.197, 0.5668, 0.197, 0.5668, 0.197, 0.5668, 0.197, 0.5668, 0.3102, 0.5524, 0.3102, 0.5524, 0.3102, 0.5524, 0.3102, 0.5524, 0.197, 0.5668, 0.197, 0.568, 0.197, 0.568, 0.197, 0.5668, 0.197, 0.568, 0.197, 0.5668, 0.197, 0.5668, 0.197, 0.568, 0.1596, 0.9028, 0.2252, 0.9028, 0.2252, 0.9683, 0.1596, 0.9683, 0.1596, 0.9028, 0.2252, 0.9028, 0.2252, 0.9683, 0.1596, 0.9683, 0.1596, 0.9028, 0.2252, 0.9028, 0.2252, 0.9683, 0.1596, 0.9683, 0.2901, 0.9028, 0.3556, 0.9028, 0.3556, 0.9683, 0.2901, 0.9683, 0.2901, 0.9052, 0.3556, 0.9052, 0.3556, 0.9708, 0.2901, 0.9708, 0.197, 0.568, 0.197, 0.5668, 0.197, 0.5668, 0.197, 0.568, 0.197, 0.5668, 0.197, 0.5668, 0.197, 0.5668, 0.197, 0.5668, 0.3102, 0.5524, 0.3102, 0.5524, 0.3102, 0.5524, 0.3102, 0.5524, 0.197, 0.5668, 0.197, 0.568, 0.197, 0.568, 0.197, 0.5668, 0.197, 0.568, 0.197, 0.5668, 0.197, 0.5668, 0.197, 0.568, 0.1596, 0.9028, 0.2252, 0.9028, 0.2252, 0.9683, 0.1596, 0.9683, 0.1596, 0.9028, 0.2252, 0.9028, 0.2252, 0.9683, 0.1596, 0.9683, 0.1596, 0.9028, 0.2252, 0.9028, 0.2252, 0.9683, 0.1596, 0.9683, 0.2901, 0.9028, 0.3556, 0.9028, 0.3556, 0.9683, 0.2901, 0.9683, 0.2901, 0.9052, 0.3556, 0.9052, 0.3556, 0.9708, 0.2901, 0.9708, 0.197, 0.568, 0.197, 0.5668, 0.197, 0.5668, 0.197, 0.568, 0.197, 0.5668, 0.197, 0.5668, 0.197, 0.5668, 0.197, 0.5668, 0.3102, 0.5524, 0.3102, 0.5524, 0.3102, 0.5524, 0.3102, 0.5524, 0.197, 0.5668, 0.197, 0.568, 0.197, 0.568, 0.197, 0.5668, 0.197, 0.568, 0.197, 0.5668, 0.197, 0.5668, 0.197, 0.568, 0.1596, 0.9028, 0.2252, 0.9028, 0.2252, 0.9683, 0.1596, 0.9683, 0.1596, 0.9028, 0.2252, 0.9028, 0.2252, 0.9683, 0.1596, 0.9683, 0.1596, 0.9028, 0.2252, 0.9028, 0.2252, 0.9683, 0.1596, 0.9683, 0.2901, 0.9028, 0.3556, 0.9028, 0.3556, 0.9683, 0.2901, 0.9683, 0.2901, 0.9052, 0.3556, 0.9052, 0.3556, 0.9708, 0.2901, 0.9708, 0.197, 0.568, 0.197, 0.5668, 0.197, 0.5668, 0.197, 0.568, 0.197, 0.5668, 0.197, 0.5668, 0.197, 0.5668, 0.197, 0.5668, 0.3102, 0.5524, 0.3102, 0.5524, 0.3102, 0.5524, 0.3102, 0.5524, 0.197, 0.5668, 0.197, 0.568, 0.197, 0.568, 0.197, 0.5668, 0.197, 0.568, 0.197, 0.5668, 0.197, 0.5668, 0.197, 0.568, 0.1596, 0.9028, 0.2252, 0.9028, 0.2252, 0.9683, 0.1596, 0.9683, 0.1596, 0.9028, 0.2252, 0.9028, 0.2252, 0.9683, 0.1596, 0.9683, 0.1596, 0.9028, 0.2252, 0.9028, 0.2252, 0.9683, 0.1596, 0.9683, 0.2901, 0.9028, 0.3556, 0.9028, 0.3556, 0.9683, 0.2901, 0.9683, 0.2901, 0.9052, 0.3556, 0.9052, 0.3556, 0.9708, 0.2901, 0.9708, 0.197, 0.568, 0.197, 0.5668, 0.197, 0.5668, 0.197, 0.568, 0.197, 0.5668, 0.197, 0.5668, 0.197, 0.5668, 0.197, 0.5668, 0.3102, 0.5524, 0.3102, 0.5524, 0.3102, 0.5524, 0.3102, 0.5524, 0.197, 0.5668, 0.197, 0.568, 0.197, 0.568, 0.197, 0.5668, 0.197, 0.568, 0.197, 0.5668, 0.197, 0.5668, 0.197, 0.568, 0.1596, 0.9028, 0.2252, 0.9028, 0.2252, 0.9683, 0.1596, 0.9683, 0.1596, 0.9028, 0.2252, 0.9028, 0.2252, 0.9683, 0.1596, 0.9683, 0.1596, 0.9028, 0.2252, 0.9028, 0.2252, 0.9683, 0.1596, 0.9683, 0.2827, 0.9003, 0.3482, 0.9003, 0.3482, 0.9659, 0.2827, 0.9659, 0.2827, 0.9003, 0.3482, 0.9003, 0.3482, 0.9659, 0.2827, 0.9659, 0.197, 0.568, 0.197, 0.5668, 0.197, 0.5668, 0.197, 0.568, 0.197, 0.5668, 0.197, 0.5668, 0.197, 0.5668, 0.197, 0.5668, 0.3102, 0.5524, 0.3102, 0.5524, 0.3102, 0.5524, 0.3102, 0.5524, 0.197, 0.5668, 0.197, 0.568, 0.197, 0.568, 0.197, 0.5668, 0.197, 0.568, 0.197, 0.5668, 0.197, 0.5668, 0.197, 0.568, 0.1596, 0.9028, 0.2252, 0.9028, 0.2252, 0.9683, 0.1596, 0.9683, 0.1596, 0.9028, 0.2252, 0.9028, 0.2252, 0.9683, 0.1596, 0.9683, 0.1596, 0.9028, 0.2252, 0.9028, 0.2252, 0.9683, 0.1596, 0.9683, 0.2827, 0.9003, 0.3482, 0.9003, 0.3482, 0.9659, 0.2827, 0.9659, 0.2827, 0.9003, 0.3482, 0.9003, 0.3482, 0.9659, 0.2827, 0.9659, 0.03579, 0.5358, 0.09703, 0.5358, 0.09703, 0.597, 0.03579, 0.597, 0.03579, 0.5358, 0.09703, 0.5358, 0.09703, 0.597, 0.03579, 0.597, 0.03579, 0.5358, 0.09703, 0.5358, 0.09703, 0.597, 0.03579, 0.597, 0.03579, 0.5358, 0.09703, 0.5358, 0.09703, 0.597, 0.03579, 0.597, 0.7858, 0.5338, 0.847, 0.5338, 0.847, 0.5951, 0.7858, 0.5951, 0.7858, 0.5338, 0.847, 0.5338, 0.847, 0.5951, 0.7858, 0.5951, 0.7858, 0.5338, 0.847, 0.5338, 0.847, 0.5951, 0.7858, 0.5951, 0.7858, 0.5338, 0.847, 0.5338, 0.847, 0.5951, 0.7858, 0.5951, 0.03579, 0.5358, 0.09703, 0.5358, 0.09703, 0.597, 0.03579, 0.597, 0.1588, 0.5221, 0.2201, 0.5221, 0.2201, 0.5834, 0.1588, 0.5834, 0.03579, 0.5358, 0.09703, 0.5358, 0.09703, 0.597, 0.03579, 0.597, 0.03579, 0.5358, 0.09703, 0.5358, 0.09703, 0.597, 0.03579, 0.597, 0.03579, 0.5358, 0.09703, 0.5358, 0.09703, 0.597, 0.03579, 0.597, 0.197, 0.568, 0.197, 0.5668, 0.197, 0.5668, 0.197, 0.568, 0.197, 0.5668, 0.197, 0.5668, 0.197, 0.5668, 0.197, 0.5668, 0.32, 0.5582, 0.32, 0.5582, 0.32, 0.5582, 0.32, 0.5582, 0.197, 0.5668, 0.197, 0.568, 0.197, 0.568, 0.197, 0.5668, 0.197, 0.568, 0.197, 0.5668, 0.197, 0.5668, 0.197, 0.568, 0.1596, 0.9028, 0.2252, 0.9028, 0.2252, 0.9683, 0.1596, 0.9683, 0.1596, 0.9028, 0.2252, 0.9028, 0.2252, 0.9683, 0.1596, 0.9683, 0.1596, 0.9028, 0.2252, 0.9028, 0.2252, 0.9683, 0.1596, 0.9683, 0.2827, 0.9028, 0.3482, 0.9028, 0.3482, 0.9683, 0.2827, 0.9683, 0.2999, 0.9077, 0.3654, 0.9077, 0.3654, 0.9733, 0.2999, 0.9733, 0.197, 0.568, 0.197, 0.5668, 0.197, 0.5668, 0.197, 0.568, 0.197, 0.5668, 0.197, 0.5668, 0.197, 0.5668, 0.197, 0.5668, 0.32, 0.5582, 0.32, 0.5582, 0.32, 0.5582, 0.32, 0.5582, 0.197, 0.5668, 0.197, 0.568, 0.197, 0.568, 0.197, 0.5668, 0.197, 0.568, 0.197, 0.5668, 0.197, 0.5668, 0.197, 0.568, 0.1596, 0.9028, 0.2252, 0.9028, 0.2252, 0.9683, 0.1596, 0.9683, 0.1596, 0.9028, 0.2252, 0.9028, 0.2252, 0.9683, 0.1596, 0.9683, 0.1596, 0.9028, 0.2252, 0.9028, 0.2252, 0.9683, 0.1596, 0.9683, 0.2827, 0.9028, 0.3482, 0.9028, 0.3482, 0.9683, 0.2827, 0.9683, 0.2999, 0.9077, 0.3654, 0.9077, 0.3654, 0.9733, 0.2999, 0.9733, 0.197, 0.568, 0.197, 0.5668, 0.197, 0.5668, 0.197, 0.568, 0.197, 0.5668, 0.197, 0.5668, 0.197, 0.5668, 0.197, 0.5668, 0.32, 0.5582, 0.32, 0.5582, 0.32, 0.5582, 0.32, 0.5582, 0.197, 0.5668, 0.197, 0.568, 0.197, 0.568, 0.197, 0.5668, 0.197, 0.568, 0.197, 0.5668, 0.197, 0.5668, 0.197, 0.568, 0.1596, 0.9028, 0.2252, 0.9028, 0.2252, 0.9683, 0.1596, 0.9683, 0.1596, 0.9028, 0.2252, 0.9028, 0.2252, 0.9683, 0.1596, 0.9683, 0.1596, 0.9028, 0.2252, 0.9028, 0.2252, 0.9683, 0.1596, 0.9683, 0.2827, 0.9028, 0.3482, 0.9028, 0.3482, 0.9683, 0.2827, 0.9683, 0.2999, 0.9077, 0.3654, 0.9077, 0.3654, 0.9733, 0.2999, 0.9733, 0.197, 0.568, 0.197, 0.5668, 0.197, 0.5668, 0.197, 0.568, 0.197, 0.5668, 0.197, 0.5668, 0.197, 0.5668, 0.197, 0.5668, 0.32, 0.5582, 0.32, 0.5582, 0.32, 0.5582, 0.32, 0.5582, 0.197, 0.5668, 0.197, 0.568, 0.197, 0.568, 0.197, 0.5668, 0.197, 0.568, 0.197, 0.5668, 0.197, 0.5668, 0.197, 0.568, 0.1596, 0.9028, 0.2252, 0.9028, 0.2252, 0.9683, 0.1596, 0.9683, 0.1596, 0.9028, 0.2252, 0.9028, 0.2252, 0.9683, 0.1596, 0.9683, 0.1596, 0.9028, 0.2252, 0.9028, 0.2252, 0.9683, 0.1596, 0.9683, 0.2827, 0.9028, 0.3482, 0.9028, 0.3482, 0.9683, 0.2827, 0.9683, 0.2999, 0.9077, 0.3654, 0.9077, 0.3654, 0.9733, 0.2999, 0.9733, 0.07638, 0.9359, 0.07638, 0.9371, 0.08363, 0.9371, 0.08363, 0.9359, 0.07638, 0.9359, 0.08363, 0.9359, 0.08363, 0.9371, 0.07638, 0.9371, 0.07638, 0.9359, 0.08363, 0.9359, 0.08363, 0.9359, 0.07638, 0.9359, 0.1968, 0.9396, 0.1896, 0.9396, 0.1896, 0.9396, 0.1968, 0.9396, 0.1748, 0.9347, 0.1748, 0.9335, 0.1748, 0.9335, 0.1748, 0.9347, 0.1748, 0.9335, 0.1748, 0.9335, 0.1748, 0.9335, 0.1748, 0.9335, 0.08363, 0.9359, 0.07638, 0.9359, 0.07638, 0.9359, 0.08363, 0.9359, 0.1748, 0.9335, 0.1748, 0.9335, 0.1748, 0.9335, 0.1748, 0.9335, 0.07638, 0.9359, 0.08363, 0.9359, 0.08363, 0.9359, 0.07638, 0.9359, 0.1748, 0.9335, 0.1748, 0.9335, 0.1748, 0.9335, 0.1748, 0.9335, 0.08363, 0.9359, 0.07638, 0.9359, 0.07638, 0.9359, 0.08363, 0.9359, 0.08363, 0.9359, 0.07638, 0.9359, 0.07638, 0.9359, 0.08363, 0.9359, 0.07638, 0.9359, 0.08363, 0.9359, 0.08363, 0.9359, 0.07638, 0.9359, 0.07638, 0.9359, 0.08363, 0.9359, 0.08363, 0.9359, 0.07638, 0.9359, 0.07638, 0.9359, 0.08363, 0.9359, 0.08363, 0.9359, 0.07638, 0.9359, 0.1748, 0.9335, 0.1748, 0.9335, 0.1748, 0.9335, 0.1748, 0.9335, 0.08363, 0.9359, 0.07638, 0.9359, 0.07638, 0.9359, 0.08363, 0.9359, 0.1748, 0.9335, 0.1748, 0.9335, 0.1748, 0.9335, 0.1748, 0.9335, 0.08363, 0.9359, 0.07638, 0.9359, 0.07638, 0.9359, 0.08363, 0.9359, 0.5642, 0.9397, 0.5702, 0.9397, 0.5702, 0.9397, 0.5642, 0.9397, 0.07682, 0.9359, 0.08317, 0.9359, 0.08363, 0.9359, 0.07638, 0.9359, 0.5702, 0.9408, 0.5642, 0.9408, 0.5642, 0.9408, 0.5702, 0.9408, 0.6922, 0.9372, 0.6982, 0.9372, 0.6982, 0.9383, 0.6922, 0.9383, 0.08317, 0.9359, 0.08317, 0.9348, 0.08363, 0.9347, 0.08363, 0.9359, 0.08317, 0.9348, 0.07682, 0.9348, 0.07638, 0.9347, 0.08363, 0.9347, 0.07682, 0.9348, 0.07682, 0.9359, 0.07638, 0.9359, 0.07638, 0.9347, 0.4521, 0.9383, 0.4521, 0.9372, 0.4523, 0.9372, 0.4523, 0.9383, 0.4461, 0.9372, 0.4461, 0.9383, 0.4459, 0.9383, 0.4459, 0.9372, 0.4521, 0.9372, 0.4461, 0.9372, 0.4459, 0.9372, 0.4523, 0.9372, 0.4523, 0.9383, 0.4459, 0.9383, 0.4461, 0.9383, 0.4521, 0.9383, 0.4461, 0.9383, 0.4461, 0.9372, 0.4461, 0.9372, 0.4461, 0.9383, 0.7136, 0.9621, 0.6605, 0.9621, 0.6605, 0.9621, 0.7136, 0.9621, 0.7136, 0.9621, 0.7136, 0.9621, 0.7136, 0.9621, 0.7136, 0.9621, 0.7136, 0.9621, 0.6605, 0.9621, 0.6605, 0.9621, 0.7136, 0.9621, 0.6605, 0.909, 0.7136, 0.909, 0.7136, 0.909, 0.6605, 0.909, 0.593, 0.9115, 0.593, 0.9646, 0.593, 0.9646, 0.593, 0.9115, 0.5399, 0.9646, 0.5399, 0.9115, 0.5399, 0.9115, 0.5399, 0.9646, 0.5399, 0.9115, 0.593, 0.9115, 0.593, 0.9646, 0.5399, 0.9646, 0.5399, 0.9646, 0.5399, 0.9115, 0.5399, 0.9115, 0.5399, 0.9646, 0.7136, 0.9621, 0.6605, 0.9621, 0.6605, 0.9621, 0.7136, 0.9621, 0.6605, 0.909, 0.7136, 0.909, 0.7136, 0.909, 0.6605, 0.909, 0.6605, 0.909, 0.7136, 0.909, 0.7136, 0.909, 0.6605, 0.909, 0.7136, 0.9621, 0.6605, 0.9621, 0.6605, 0.9621, 0.7136, 0.9621, 0.5399, 0.9646, 0.5399, 0.9115, 0.5399, 0.9115, 0.5399, 0.9646, 0.593, 0.9115, 0.593, 0.9646, 0.593, 0.9646, 0.593, 0.9115, 0.593, 0.9115, 0.593, 0.9646, 0.593, 0.9646, 0.593, 0.9115, 0.593, 0.9646, 0.593, 0.9115, 0.593, 0.9115, 0.593, 0.9646, 0.7136, 0.909, 0.7136, 0.909, 0.7136, 0.909, 0.7136, 0.909, 0.7136, 0.909, 0.7136, 0.909, 0.7136, 0.909, 0.7136, 0.909, 0.593, 0.9646, 0.593, 0.9115, 0.593, 0.9115, 0.593, 0.9646, 0.593, 0.9115, 0.593, 0.9646, 0.593, 0.9646, 0.593, 0.9115, 0.7136, 0.9621, 0.7136, 0.9621, 0.7136, 0.9621, 0.7136, 0.9621, 0.79, 0.9057, 0.8449, 0.9057, 0.8449, 0.9605, 0.79, 0.9605, 0.6605, 0.909, 0.7136, 0.909, 0.7136, 0.909, 0.6605, 0.909, 0.593, 0.9115, 0.593, 0.9646, 0.593, 0.9646, 0.593, 0.9115, 0.5399, 0.9646, 0.5399, 0.9115, 0.5399, 0.9115, 0.5399, 0.9646, 0.6577, 0.894, 0.7261, 0.894, 0.7261, 0.9624, 0.6577, 0.9624, 0.7136, 0.9621, 0.6605, 0.9621, 0.6605, 0.9621, 0.7136, 0.9621, 0.6605, 0.909, 0.7136, 0.909, 0.7136, 0.909, 0.6605, 0.909, 0.593, 0.9115, 0.593, 0.9646, 0.593, 0.9646, 0.593, 0.9115, 0.5399, 0.9646, 0.5399, 0.9115, 0.5399, 0.9115, 0.5399, 0.9646, 0.6577, 0.894, 0.7261, 0.894, 0.7261, 0.9624, 0.6577, 0.9624, 0.02655, 0.9687, 0.1092, 0.9687, 0.1092, 0.9808, 0.02655, 0.9808, 0.02655, 0.8981, 0.1092, 0.8981, 0.1092, 0.9808, 0.02655, 0.9808, 0.06038, 0.9193, 0.06186, 0.9193, 0.06186, 0.9246, 0.06038, 0.9246, 0.1711, 0.9296, 0.1726, 0.9316, 0.1711, 0.9316, 0.05461, 0.9173, 0.06038, 0.9173, 0.06038, 0.9193, 0.05461, 0.9193, 0.05461, 0.9193, 0.06038, 0.9193, 0.06038, 0.9246, 0.05461, 0.9246, 0.06937, 0.7864, 0.07515, 0.7864, 0.07515, 0.7917, 0.06937, 0.7917, 0.5541, 0.6806, 0.5599, 0.6806, 0.5599, 0.6859, 0.5541, 0.6859, 0.2019, 0.306, 0.2019, 0.3072, 0.2091, 0.3072, 0.2091, 0.306, 0.2019, 0.306, 0.2091, 0.306, 0.2091, 0.3072, 0.2019, 0.3072, 0.2019, 0.306, 0.2091, 0.306, 0.2091, 0.306, 0.2019, 0.306, 0.3322, 0.3244, 0.3249, 0.3244, 0.3249, 0.3244, 0.3322, 0.3244, 0.2091, 0.306, 0.2091, 0.3072, 0.2091, 0.3072, 0.2091, 0.306, 0.3446, 0.3047, 0.3446, 0.3035, 0.3446, 0.3035, 0.3446, 0.3047, 0.06358, 0.8173, 0.06577, 0.8173, 0.06577, 0.8184, 0.06358, 0.8184, 0.1694, 0.7964, 0.1716, 0.7964, 0.1716, 0.8036, 0.1694, 0.8036, 0.1677, 0.7964, 0.1694, 0.7964, 0.1694, 0.8036, 0.1677, 0.8036, 0.06185, 0.8173, 0.06358, 0.8173, 0.06358, 0.8184, 0.06185, 0.8184, 0.06185, 0.815, 0.06358, 0.815, 0.06358, 0.8173, 0.06185, 0.8173, 0.1792, 0.8052, 0.1814, 0.8052, 0.1814, 0.8052, 0.1792, 0.8052, 0.02655, 0.9426, 0.1092, 0.9426, 0.1092, 0.9687, 0.02655, 0.9687, 0.06577, 0.815, 0.06887, 0.815, 0.06887, 0.8173, 0.06577, 0.8173, 0.06577, 0.8111, 0.06887, 0.8111, 0.06887, 0.815, 0.06577, 0.815, 0.02655, 0.8981, 0.1092, 0.8981, 0.1092, 0.9426, 0.02655, 0.9426, 0.06358, 0.8111, 0.06577, 0.8111, 0.06577, 0.815, 0.06358, 0.815, 0.06185, 0.8111, 0.06358, 0.8111, 0.06358, 0.815, 0.06185, 0.815, 0.05866, 0.8052, 0.06085, 0.8052, 0.06085, 0.8075, 0.05866, 0.8075, 0.1839, 0.8052, 0.1839, 0.8075, 0.1839, 0.8075, 0.1839, 0.8052, 0.1814, 0.8075, 0.1792, 0.8075, 0.1792, 0.8075, 0.1814, 0.8075, 0.1792, 0.7927, 0.1792, 0.7904, 0.1792, 0.7904, 0.1792, 0.7927, 0.1839, 0.933, 0.1817, 0.933, 0.1817, 0.933, 0.1839, 0.933, 0.06577, 0.9207, 0.06358, 0.9207, 0.06358, 0.9207, 0.06577, 0.9207, 0.1839, 0.933, 0.1817, 0.933, 0.1817, 0.933, 0.1839, 0.933, 0.06577, 0.9207, 0.06358, 0.9207, 0.06358, 0.9207, 0.06577, 0.9207, 0.1839, 0.933, 0.1817, 0.933, 0.1817, 0.933, 0.1839, 0.933, 0.06577, 0.9207, 0.06358, 0.9207, 0.06358, 0.9207, 0.06577, 0.9207, 0.1839, 0.933, 0.1817, 0.933, 0.1817, 0.933, 0.1839, 0.933, 0.06577, 0.9207, 0.06358, 0.9207, 0.06358, 0.9207, 0.06577, 0.9207, 0.1839, 0.933, 0.1817, 0.933, 0.1817, 0.933, 0.1839, 0.933, 0.06577, 0.9207, 0.06358, 0.9207, 0.06358, 0.9207, 0.06577, 0.9207, 0.1839, 0.933, 0.1817, 0.933, 0.1817, 0.933, 0.1839, 0.933, 0.06577, 0.9207, 0.06358, 0.9207, 0.06358, 0.9207, 0.06577, 0.9207, 0.1839, 0.933, 0.1817, 0.933, 0.1817, 0.933, 0.1839, 0.933, 0.06577, 0.9207, 0.06358, 0.9207, 0.06358, 0.9207, 0.06577, 0.9207, 0.1839, 0.933, 0.1817, 0.933, 0.1817, 0.933, 0.1839, 0.933, 0.06577, 0.9207, 0.06358, 0.9207, 0.06358, 0.9207, 0.06577, 0.9207, 0.1839, 0.933, 0.1817, 0.933, 0.1817, 0.933, 0.1839, 0.933, 0.06577, 0.9207, 0.06358, 0.9207, 0.06358, 0.9207, 0.06577, 0.9207, 0.1839, 0.933, 0.1817, 0.933, 0.1817, 0.933, 0.1839, 0.933, 0.06577, 0.9207, 0.06358, 0.9207, 0.06358, 0.9207, 0.06577, 0.9207, 0.1839, 0.933, 0.1817, 0.933, 0.1817, 0.933, 0.1839, 0.933, 0.06577, 0.9207, 0.06358, 0.9207, 0.06358, 0.9207, 0.06577, 0.9207, 0.1839, 0.933, 0.1817, 0.933, 0.1817, 0.933, 0.1839, 0.933, 0.06577, 0.9207, 0.06358, 0.9207, 0.06358, 0.9207, 0.06577, 0.9207, 0.06863, 0.9263, 0.07082, 0.9263, 0.07082, 0.9286, 0.06863, 0.9286, 0.1888, 0.9303, 0.1897, 0.9303, 0.1897, 0.9326, 0.1888, 0.9326, 0.1851, 0.5461, 0.1851, 0.5461, 0.1851, 0.5461, 0.1851, 0.5461, 0.3277, 0.5598, 0.3277, 0.5598, 0.3277, 0.5598, 0.3277, 0.5598, 0.3158, 0.5546, 0.3158, 0.5546, 0.3158, 0.5546, 0.3158, 0.5546, 0.07571, 0.93, 0.07934, 0.93, 0.07934, 0.9372, 0.07571, 0.9372, 0.07571, 0.93, 0.07571, 0.9372, 0.07934, 0.9372, 0.07934, 0.93, 0.9419, 0.556, 0.9419, 0.5632, 0.9419, 0.5632, 0.9419, 0.556, 0.8077, 0.5486, 0.8041, 0.5486, 0.8041, 0.5486, 0.8077, 0.5486, 0.8041, 0.5558, 0.8077, 0.5558, 0.8077, 0.5558, 0.8041, 0.5558, 0.9529, 0.5755, 0.9529, 0.5683, 0.9529, 0.5683, 0.9529, 0.5755, 0.05372, 0.5581, 0.05372, 0.5581, 0.05372, 0.5581, 0.05372, 0.5581, 0.07571, 0.93, 0.07571, 0.9372, 0.07934, 0.9372, 0.07934, 0.93, 0.07571, 0.93, 0.07934, 0.93, 0.07934, 0.9372, 0.07571, 0.9372, 0.9419, 0.556, 0.9419, 0.556, 0.9419, 0.5632, 0.9419, 0.5632, 0.8077, 0.5486, 0.8077, 0.5486, 0.8041, 0.5486, 0.8041, 0.5486, 0.8041, 0.5558, 0.8041, 0.5558, 0.8077, 0.5558, 0.8077, 0.5558, 0.9529, 0.5755, 0.9529, 0.5755, 0.9529, 0.5683, 0.9529, 0.5683, 0.3198, 0.5559, 0.3198, 0.5559, 0.3198, 0.5559, 0.3198, 0.5559, 0.07571, 0.93, 0.07571, 0.9372, 0.07934, 0.9372, 0.07934, 0.93, 0.07571, 0.93, 0.07934, 0.93, 0.07934, 0.9372, 0.07571, 0.9372, 0.9419, 0.556, 0.9419, 0.556, 0.9419, 0.5632, 0.9419, 0.5632, 0.8077, 0.5486, 0.8077, 0.5486, 0.8041, 0.5486, 0.8041, 0.5486, 0.8041, 0.5558, 0.8041, 0.5558, 0.8077, 0.5558, 0.8077, 0.5558, 0.9529, 0.5755, 0.9529, 0.5755, 0.9529, 0.5683, 0.9529, 0.5683, 0.07571, 0.93, 0.07934, 0.93, 0.07934, 0.9372, 0.07571, 0.9372, 0.07571, 0.93, 0.07571, 0.9372, 0.07934, 0.9372, 0.07934, 0.93, 0.9419, 0.556, 0.9419, 0.5632, 0.9419, 0.5632, 0.9419, 0.556, 0.8077, 0.5486, 0.8041, 0.5486, 0.8041, 0.5486, 0.8077, 0.5486, 0.8041, 0.5558, 0.8077, 0.5558, 0.8077, 0.5558, 0.8041, 0.5558, 0.9529, 0.5755, 0.9529, 0.5683, 0.9529, 0.5683, 0.9529, 0.5755, 0.1929, 0.55, 0.1929, 0.55, 0.1929, 0.55, 0.1929, 0.55, 0.06038, 0.9193, 0.06186, 0.9193, 0.06186, 0.9246, 0.06038, 0.9246, 0.1711, 0.9296, 0.1726, 0.9316, 0.1711, 0.9316, 0.05461, 0.9173, 0.06038, 0.9173, 0.06038, 0.9193, 0.05461, 0.9193, 0.05461, 0.9193, 0.06038, 0.9193, 0.06038, 0.9246, 0.05461, 0.9246, 0.05461, 0.9193, 0.06038, 0.9193, 0.06038, 0.9246, 0.05461, 0.9246])
me_cube.materials.append(mat_material)
me_cube.use_mirror_vertex_groups = False
me_cube.update()
me_cube_002 = bpy.data.meshes.new('Cube.002')
me_cube_002.from_pydata([(0.3156, -0.3736, 0.4673), (-0.3145, -0.3248, 0.4673), (-0.3145, -0.3248, 0.5416), (0.3156, -0.3736, 0.5416), (-0.2212, -0.3248, 0.4673), (-0.2212, -0.3248, 0.5416), (-0.4109, -0.3628, 1.132), (-0.3176, -0.3628, 1.132), (-0.3423, -0.2471, 0.0004663), (-0.3423, -0.3344, 0.0004663), (-0.249, -0.2471, 0.0004663), (-0.249, -0.3344, 0.0004663), (-0.2897, -0.1952, 0.4829), (-0.2897, -0.2825, 0.4829), (-0.1965, -0.1952, 0.4829), (-0.1965, -0.2825, 0.4829), (-0.3345, 0.0, 0.4344), (0.3856, 0.0, 0.4344), (-0.3345, 0.0, 0.5087), (0.3856, 0.0, 0.5087), (-0.2412, 0.0, 0.5087), (-0.2212, 0.0, 0.4344), (-0.4309, 0.0, 1.176), (-0.3377, 0.0, 1.176), (0.249, -0.2909, -0.0004663), (0.249, -0.3782, -0.0004663), (0.3423, -0.2909, -0.0004663), (0.3423, -0.3782, -0.0004663), (0.1993, -0.2389, 0.482), (0.1993, -0.3262, 0.482), (0.2925, -0.2389, 0.482), (0.2925, -0.3262, 0.482), (0.3156, 0.3736, 0.4673), (-0.3145, 0.3248, 0.4673), (-0.3145, 0.3248, 0.5416), (0.3156, 0.3736, 0.5416), (-0.2212, 0.3248, 0.4673), (-0.2212, 0.3248, 0.5416), (-0.4109, 0.3628, 1.132), (-0.3176, 0.3628, 1.132), (-0.3423, 0.2471, 0.0004663), (-0.3423, 0.3344, 0.0004663), (-0.249, 0.2471, 0.0004663), (-0.249, 0.3344, 0.0004663), (-0.2897, 0.1952, 0.4829), (-0.2897, 0.2825, 0.4829), (-0.1965, 0.1952, 0.4829), (-0.1965, 0.2825, 0.4829), (0.249, 0.2909, -0.0004663), (0.249, 0.3782, -0.0004663), (0.3423, 0.2909, -0.0004663), (0.3423, 0.3782, -0.0004663), (0.1993, 0.2389, 0.482), (0.1993, 0.3262, 0.482), (0.2925, 0.2389, 0.482), (0.2925, 0.3262, 0.482)], [], [(21, 4, 1, 16), (16, 1, 2, 18), (4, 0, 3, 5), (1, 4, 5, 2), (19, 20, 5, 3), (17, 0, 4, 21), (23, 22, 6, 7), (18, 2, 6, 22), (2, 5, 7, 6), (10, 11, 9, 8), (14, 12, 13, 15), (10, 14, 15, 11), (8, 12, 14, 10), (11, 15, 13, 9), (9, 13, 12, 8), (0, 17, 19, 3), (5, 20, 23, 7), (26, 27, 25, 24), (30, 28, 29, 31), (26, 30, 31, 27), (24, 28, 30, 26), (27, 31, 29, 25), (25, 29, 28, 24), (21, 16, 33, 36), (16, 18, 34, 33), (36, 37, 35, 32), (33, 34, 37, 36), (19, 35, 37, 20), (17, 21, 36, 32), (23, 39, 38, 22), (18, 22, 38, 34), (34, 38, 39, 37), (42, 40, 41, 43), (46, 47, 45, 44), (42, 43, 47, 46), (40, 42, 46, 44), (43, 41, 45, 47), (41, 40, 44, 45), (32, 35, 19, 17), (37, 39, 23, 20), (50, 48, 49, 51), (54, 55, 53, 52), (50, 51, 55, 54), (48, 50, 54, 52), (51, 49, 53, 55), (49, 48, 52, 53)])
_uv = me_cube_002.uv_layers.new(name='UVMap')
_uv.uv.foreach_set('vector', [0.4384, 0.6698, 0.4384, 0.6989, 0.4455, 0.6989, 0.4455, 0.6698, 0.3224, 0.6919, 0.3224, 0.7211, 0.3224, 0.7211, 0.3224, 0.6919, 0.2096, 0.7161, 0.1613, 0.7161, 0.1613, 0.7161, 0.2096, 0.7161, 0.2166, 0.7161, 0.2096, 0.7161, 0.2096, 0.7161, 0.2166, 0.7161, 0.2912, 0.6675, 0.3424, 0.6675, 0.3424, 0.6966, 0.2941, 0.6966, 0.4069, 0.6723, 0.4098, 0.7014, 0.4581, 0.7014, 0.4581, 0.6723, 0.2096, 0.687, 0.2166, 0.687, 0.2166, 0.7161, 0.2096, 0.7161, 0.3224, 0.6919, 0.3224, 0.7211, 0.3224, 0.7211, 0.3224, 0.6919, 0.2166, 0.7161, 0.2096, 0.7161, 0.2096, 0.7161, 0.2166, 0.7161, 0.4335, 0.904, 0.4335, 0.9622, 0.4405, 0.9622, 0.4405, 0.904, 0.4335, 0.904, 0.4405, 0.904, 0.4405, 0.9622, 0.4335, 0.9622, 0.5713, 0.904, 0.5713, 0.904, 0.5713, 0.9622, 0.5713, 0.9622, 0.4405, 0.904, 0.4405, 0.904, 0.4335, 0.904, 0.4335, 0.904, 0.4335, 0.9622, 0.4335, 0.9622, 0.4405, 0.9622, 0.4405, 0.9622, 0.5783, 0.9622, 0.5783, 0.9622, 0.5783, 0.904, 0.5783, 0.904, 0.3159, 0.7141, 0.3159, 0.6846, 0.3159, 0.6846, 0.3159, 0.7141, 0.3129, 0.6866, 0.3129, 0.6575, 0.3129, 0.6575, 0.3129, 0.6866, 0.4335, 0.904, 0.4335, 0.9622, 0.4405, 0.9622, 0.4405, 0.904, 0.4335, 0.904, 0.4405, 0.904, 0.4405, 0.9622, 0.4335, 0.9622, 0.5713, 0.904, 0.5713, 0.904, 0.5713, 0.9622, 0.5713, 0.9622, 0.4405, 0.904, 0.4405, 0.904, 0.4335, 0.904, 0.4335, 0.904, 0.4335, 0.9622, 0.4335, 0.9622, 0.4405, 0.9622, 0.4405, 0.9622, 0.5783, 0.9622, 0.5783, 0.9622, 0.5783, 0.904, 0.5783, 0.904, 0.4384, 0.6698, 0.4455, 0.6698, 0.4455, 0.6989, 0.4384, 0.6989, 0.3224, 0.6919, 0.3224, 0.6919, 0.3224, 0.7211, 0.3224, 0.7211, 0.2096, 0.7161, 0.2096, 0.7161, 0.1613, 0.7161, 0.1613, 0.7161, 0.2166, 0.7161, 0.2166, 0.7161, 0.2096, 0.7161, 0.2096, 0.7161, 0.2912, 0.6675, 0.2941, 0.6966, 0.3424, 0.6966, 0.3424, 0.6675, 0.4069, 0.6723, 0.4581, 0.6723, 0.4581, 0.7014, 0.4098, 0.7014, 0.2096, 0.687, 0.2096, 0.7161, 0.2166, 0.7161, 0.2166, 0.687, 0.3224, 0.6919, 0.3224, 0.6919, 0.3224, 0.7211, 0.3224, 0.7211, 0.2166, 0.7161, 0.2166, 0.7161, 0.2096, 0.7161, 0.2096, 0.7161, 0.4335, 0.904, 0.4405, 0.904, 0.4405, 0.9622, 0.4335, 0.9622, 0.4335, 0.904, 0.4335, 0.9622, 0.4405, 0.9622, 0.4405, 0.904, 0.5713, 0.904, 0.5713, 0.9622, 0.5713, 0.9622, 0.5713, 0.904, 0.4405, 0.904, 0.4335, 0.904, 0.4335, 0.904, 0.4405, 0.904, 0.4335, 0.9622, 0.4405, 0.9622, 0.4405, 0.9622, 0.4335, 0.9622, 0.5783, 0.9622, 0.5783, 0.904, 0.5783, 0.904, 0.5783, 0.9622, 0.3159, 0.7141, 0.3159, 0.7141, 0.3159, 0.6846, 0.3159, 0.6846, 0.3129, 0.6866, 0.3129, 0.6866, 0.3129, 0.6575, 0.3129, 0.6575, 0.4335, 0.904, 0.4405, 0.904, 0.4405, 0.9622, 0.4335, 0.9622, 0.4335, 0.904, 0.4335, 0.9622, 0.4405, 0.9622, 0.4405, 0.904, 0.5713, 0.904, 0.5713, 0.9622, 0.5713, 0.9622, 0.5713, 0.904, 0.4405, 0.904, 0.4335, 0.904, 0.4335, 0.904, 0.4405, 0.904, 0.4335, 0.9622, 0.4405, 0.9622, 0.4405, 0.9622, 0.4335, 0.9622, 0.5783, 0.9622, 0.5783, 0.904, 0.5783, 0.904, 0.5783, 0.9622])
me_cube_002.materials.append(mat_material)
me_cube_002.use_mirror_vertex_groups = False
me_cube_002.update()
me_cube_004 = bpy.data.meshes.new('Cube.004')
me_cube_004.from_pydata([(0.3156, -0.3736, 0.4673), (-0.3145, -0.3248, 0.4673), (-0.3145, -0.3248, 0.5416), (0.3156, -0.3736, 0.5416), (-0.2212, -0.3248, 0.4673), (-0.2212, -0.3248, 0.5416), (-0.4109, -0.3628, 1.132), (-0.3176, -0.3628, 1.132), (-0.3423, -0.2471, 0.0004663), (-0.3423, -0.3344, 0.0004663), (-0.249, -0.2471, 0.0004663), (-0.249, -0.3344, 0.0004663), (-0.2897, -0.1952, 0.4829), (-0.2897, -0.2825, 0.4829), (-0.1965, -0.1952, 0.4829), (-0.1965, -0.2825, 0.4829), (-0.3345, 0.0, 0.4344), (0.3856, 0.0, 0.4344), (-0.3345, 0.0, 0.5087), (0.3856, 0.0, 0.5087), (-0.2412, 0.0, 0.5087), (-0.2212, 0.0, 0.4344), (-0.4309, 0.0, 1.176), (-0.3377, 0.0, 1.176), (0.249, -0.2909, -0.0004663), (0.249, -0.3782, -0.0004663), (0.3423, -0.2909, -0.0004663), (0.3423, -0.3782, -0.0004663), (0.1993, -0.2389, 0.482), (0.1993, -0.3262, 0.482), (0.2925, -0.2389, 0.482), (0.2925, -0.3262, 0.482), (0.3156, 0.3736, 0.4673), (-0.3145, 0.3248, 0.4673), (-0.3145, 0.3248, 0.5416), (0.3156, 0.3736, 0.5416), (-0.2212, 0.3248, 0.4673), (-0.2212, 0.3248, 0.5416), (-0.4109, 0.3628, 1.132), (-0.3176, 0.3628, 1.132), (-0.3423, 0.2471, 0.0004663), (-0.3423, 0.3344, 0.0004663), (-0.249, 0.2471, 0.0004663), (-0.249, 0.3344, 0.0004663), (-0.2897, 0.1952, 0.4829), (-0.2897, 0.2825, 0.4829), (-0.1965, 0.1952, 0.4829), (-0.1965, 0.2825, 0.4829), (0.249, 0.2909, -0.0004663), (0.249, 0.3782, -0.0004663), (0.3423, 0.2909, -0.0004663), (0.3423, 0.3782, -0.0004663), (0.1993, 0.2389, 0.482), (0.1993, 0.3262, 0.482), (0.2925, 0.2389, 0.482), (0.2925, 0.3262, 0.482)], [], [(21, 4, 1, 16), (16, 1, 2, 18), (4, 0, 3, 5), (1, 4, 5, 2), (19, 20, 5, 3), (17, 0, 4, 21), (23, 22, 6, 7), (18, 2, 6, 22), (2, 5, 7, 6), (10, 11, 9, 8), (14, 12, 13, 15), (10, 14, 15, 11), (8, 12, 14, 10), (11, 15, 13, 9), (9, 13, 12, 8), (0, 17, 19, 3), (5, 20, 23, 7), (26, 27, 25, 24), (30, 28, 29, 31), (26, 30, 31, 27), (24, 28, 30, 26), (27, 31, 29, 25), (25, 29, 28, 24), (21, 16, 33, 36), (16, 18, 34, 33), (36, 37, 35, 32), (33, 34, 37, 36), (19, 35, 37, 20), (17, 21, 36, 32), (23, 39, 38, 22), (18, 22, 38, 34), (34, 38, 39, 37), (42, 40, 41, 43), (46, 47, 45, 44), (42, 43, 47, 46), (40, 42, 46, 44), (43, 41, 45, 47), (41, 40, 44, 45), (32, 35, 19, 17), (37, 39, 23, 20), (50, 48, 49, 51), (54, 55, 53, 52), (50, 51, 55, 54), (48, 50, 54, 52), (51, 49, 53, 55), (49, 48, 52, 53)])
_uv = me_cube_004.uv_layers.new(name='UVMap')
_uv.uv.foreach_set('vector', [0.4384, 0.6698, 0.4384, 0.6989, 0.4455, 0.6989, 0.4455, 0.6698, 0.3224, 0.6919, 0.3224, 0.7211, 0.3224, 0.7211, 0.3224, 0.6919, 0.2096, 0.7161, 0.1613, 0.7161, 0.1613, 0.7161, 0.2096, 0.7161, 0.2166, 0.7161, 0.2096, 0.7161, 0.2096, 0.7161, 0.2166, 0.7161, 0.2912, 0.6675, 0.3424, 0.6675, 0.3424, 0.6966, 0.2941, 0.6966, 0.4069, 0.6723, 0.4098, 0.7014, 0.4581, 0.7014, 0.4581, 0.6723, 0.2096, 0.687, 0.2166, 0.687, 0.2166, 0.7161, 0.2096, 0.7161, 0.3224, 0.6919, 0.3224, 0.7211, 0.3224, 0.7211, 0.3224, 0.6919, 0.2166, 0.7161, 0.2096, 0.7161, 0.2096, 0.7161, 0.2166, 0.7161, 0.4335, 0.904, 0.4335, 0.9622, 0.4405, 0.9622, 0.4405, 0.904, 0.4335, 0.904, 0.4405, 0.904, 0.4405, 0.9622, 0.4335, 0.9622, 0.5713, 0.904, 0.5713, 0.904, 0.5713, 0.9622, 0.5713, 0.9622, 0.4405, 0.904, 0.4405, 0.904, 0.4335, 0.904, 0.4335, 0.904, 0.4335, 0.9622, 0.4335, 0.9622, 0.4405, 0.9622, 0.4405, 0.9622, 0.5783, 0.9622, 0.5783, 0.9622, 0.5783, 0.904, 0.5783, 0.904, 0.3159, 0.7141, 0.3159, 0.6846, 0.3159, 0.6846, 0.3159, 0.7141, 0.3129, 0.6866, 0.3129, 0.6575, 0.3129, 0.6575, 0.3129, 0.6866, 0.4335, 0.904, 0.4335, 0.9622, 0.4405, 0.9622, 0.4405, 0.904, 0.4335, 0.904, 0.4405, 0.904, 0.4405, 0.9622, 0.4335, 0.9622, 0.5713, 0.904, 0.5713, 0.904, 0.5713, 0.9622, 0.5713, 0.9622, 0.4405, 0.904, 0.4405, 0.904, 0.4335, 0.904, 0.4335, 0.904, 0.4335, 0.9622, 0.4335, 0.9622, 0.4405, 0.9622, 0.4405, 0.9622, 0.5783, 0.9622, 0.5783, 0.9622, 0.5783, 0.904, 0.5783, 0.904, 0.4384, 0.6698, 0.4455, 0.6698, 0.4455, 0.6989, 0.4384, 0.6989, 0.3224, 0.6919, 0.3224, 0.6919, 0.3224, 0.7211, 0.3224, 0.7211, 0.2096, 0.7161, 0.2096, 0.7161, 0.1613, 0.7161, 0.1613, 0.7161, 0.2166, 0.7161, 0.2166, 0.7161, 0.2096, 0.7161, 0.2096, 0.7161, 0.2912, 0.6675, 0.2941, 0.6966, 0.3424, 0.6966, 0.3424, 0.6675, 0.4069, 0.6723, 0.4581, 0.6723, 0.4581, 0.7014, 0.4098, 0.7014, 0.2096, 0.687, 0.2096, 0.7161, 0.2166, 0.7161, 0.2166, 0.687, 0.3224, 0.6919, 0.3224, 0.6919, 0.3224, 0.7211, 0.3224, 0.7211, 0.2166, 0.7161, 0.2166, 0.7161, 0.2096, 0.7161, 0.2096, 0.7161, 0.4335, 0.904, 0.4405, 0.904, 0.4405, 0.9622, 0.4335, 0.9622, 0.4335, 0.904, 0.4335, 0.9622, 0.4405, 0.9622, 0.4405, 0.904, 0.5713, 0.904, 0.5713, 0.9622, 0.5713, 0.9622, 0.5713, 0.904, 0.4405, 0.904, 0.4335, 0.904, 0.4335, 0.904, 0.4405, 0.904, 0.4335, 0.9622, 0.4405, 0.9622, 0.4405, 0.9622, 0.4335, 0.9622, 0.5783, 0.9622, 0.5783, 0.904, 0.5783, 0.904, 0.5783, 0.9622, 0.3159, 0.7141, 0.3159, 0.7141, 0.3159, 0.6846, 0.3159, 0.6846, 0.3129, 0.6866, 0.3129, 0.6866, 0.3129, 0.6575, 0.3129, 0.6575, 0.4335, 0.904, 0.4405, 0.904, 0.4405, 0.9622, 0.4335, 0.9622, 0.4335, 0.904, 0.4335, 0.9622, 0.4405, 0.9622, 0.4405, 0.904, 0.5713, 0.904, 0.5713, 0.9622, 0.5713, 0.9622, 0.5713, 0.904, 0.4405, 0.904, 0.4335, 0.904, 0.4335, 0.904, 0.4405, 0.904, 0.4335, 0.9622, 0.4405, 0.9622, 0.4405, 0.9622, 0.4335, 0.9622, 0.5783, 0.9622, 0.5783, 0.904, 0.5783, 0.904, 0.5783, 0.9622])
me_cube_004.materials.append(mat_material)
me_cube_004.use_mirror_vertex_groups = False
me_cube_004.update()
me_cube_005 = bpy.data.meshes.new('Cube.005')
me_cube_005.from_pydata([(0.2473, 0.3479, -0.002546), (0.2473, -0.3479, -0.002546), (-0.2473, 0.3479, -0.002546), (-0.2473, -0.3479, -0.002546), (0.2526, 0.3808, 0.9537), (0.2526, -0.3808, 0.9537), (-0.2526, 0.3808, 0.9537), (-0.2526, -0.3808, 0.9537), (0.3295, 0.4635, 0.9537), (0.3295, -0.4635, 0.9537), (-0.3295, 0.4635, 0.9537), (-0.3295, -0.4635, 0.9537), (0.1987, 0.3106, 0.03271), (0.1987, -0.3106, 0.03271), (-0.1987, 0.3106, 0.03271), (-0.1987, -0.3106, 0.03271), (0.3191, 0.4489, 0.8477), (0.3191, -0.4489, 0.8477), (-0.3191, -0.4489, 0.8477), (-0.3191, 0.4489, 0.8477)], [], [(0, 1, 3, 2), (7, 5, 13, 15), (17, 16, 8, 9), (19, 18, 11, 10), (16, 19, 10, 8), (18, 17, 9, 11), (4, 5, 9, 8), (6, 4, 8, 10), (5, 7, 11, 9), (7, 6, 10, 11), (12, 14, 15, 13), (5, 4, 12, 13), (6, 7, 15, 14), (4, 6, 14, 12), (3, 1, 17, 18), (0, 2, 19, 16), (2, 3, 18, 19), (1, 0, 16, 17)])
_uv = me_cube_005.uv_layers.new(name='UVMap')
_uv.uv.foreach_set('vector', [0.6793, 0.9299, 0.6793, 0.9371, 0.6865, 0.9371, 0.6865, 0.9299, 0.9168, 0.9389, 0.9116, 0.9389, 0.9116, 0.9389, 0.9168, 0.9389, 0.7915, 0.9376, 0.7915, 0.9304, 0.7915, 0.9304, 0.7915, 0.9376, 0.8183, 0.9312, 0.8183, 0.9385, 0.8183, 0.9385, 0.8183, 0.9312, 0.6743, 0.9176, 0.6816, 0.9176, 0.6816, 0.9176, 0.6743, 0.9176, 0.6816, 0.9248, 0.6743, 0.9248, 0.6743, 0.9248, 0.6816, 0.9248, 0.6852, 0.9355, 0.6852, 0.9413, 0.6842, 0.942, 0.6842, 0.9348, 0.7003, 0.9207, 0.695, 0.9207, 0.694, 0.92, 0.7013, 0.92, 0.695, 0.9266, 0.7003, 0.9266, 0.7013, 0.9273, 0.694, 0.9273, 0.7003, 0.9266, 0.7003, 0.9207, 0.7013, 0.92, 0.7013, 0.9273, 0.9436, 0.4286, 0.9488, 0.4286, 0.9488, 0.4344, 0.9436, 0.4344, 0.8132, 0.9315, 0.8132, 0.9257, 0.8132, 0.9257, 0.8132, 0.9315, 0.8184, 0.9257, 0.8184, 0.9315, 0.8184, 0.9315, 0.8184, 0.9257, 0.9116, 0.933, 0.9168, 0.933, 0.9168, 0.933, 0.9116, 0.933, 0.5807, 0.9347, 0.5735, 0.9347, 0.5735, 0.9347, 0.5807, 0.9347, 0.5735, 0.9274, 0.5807, 0.9274, 0.5807, 0.9274, 0.5735, 0.9274, 0.4284, 0.9157, 0.4284, 0.9229, 0.4284, 0.9229, 0.4284, 0.9157, 0.4504, 0.9199, 0.4504, 0.9126, 0.4504, 0.9126, 0.4504, 0.9199])
me_cube_005.materials.append(mat_material)
me_cube_005.use_mirror_vertex_groups = False
me_cube_005.update()
me_circle = bpy.data.meshes.new('Circle')
me_circle.from_pydata([(0.0, 0.7017, 1.423e-07), (-0.4961, 0.4961, 1.423e-07), (-0.7017, 0.0, 1.423e-07), (-0.4961, -0.4961, 1.423e-07), (0.0, -0.7017, 1.423e-07), (0.4961, -0.4961, 1.423e-07), (0.7017, 0.0, 1.423e-07), (0.4961, 0.4961, 1.423e-07), (0.0, 0.6031, 1.468), (-0.4264, 0.4264, 1.468), (-0.6031, 3.472e-07, 1.468), (-0.4264, -0.4264, 1.468), (0.0, -0.6031, 1.468), (0.4264, -0.4264, 1.468), (0.6031, 3.472e-07, 1.468), (0.4264, 0.4264, 1.468), (-0.4961, 0.4961, 1.468), (0.0, 0.7017, 1.468), (-0.7017, 0.0, 1.468), (-0.4961, -0.4961, 1.468), (0.0, -0.7017, 1.468), (0.4961, -0.4961, 1.468), (0.7017, 0.0, 1.468), (0.4961, 0.4961, 1.468), (-0.4264, 0.4264, 0.2376), (0.0, 0.6031, 0.2376), (-0.6031, 3.472e-07, 0.2376), (-0.4264, -0.4264, 0.2376), (0.0, -0.6031, 0.2376), (0.4264, -0.4264, 0.2376), (0.6031, 3.472e-07, 0.2376), (0.4264, 0.4264, 0.2376), (-0.4615, 0.4615, 1.355), (-1.186e-08, 0.6527, 1.355), (-0.6527, -2.878e-07, 1.355), (-0.4615, -0.4615, 1.355), (-1.186e-08, -0.6527, 1.355), (0.4615, -0.4615, 1.355), (0.6527, -2.878e-07, 1.355), (0.4615, 0.4615, 1.355), (0.8623, -0.1234, 1.27), (1.241, 0.1234, 0.3054), (0.8623, 0.1234, 1.105), (1.124, 0.1234, 1.031), (0.8623, -0.1234, 0.1989), (1.241, -0.1234, 0.3054), (1.358, -0.1234, 0.7342), (1.241, -0.1234, 1.163), (1.193, 0.1234, 0.7342), (0.8623, -0.1234, 1.105), (0.8623, 0.1234, 0.3636), (1.124, 0.1234, 0.4374), (0.8623, -0.1234, 0.3636), (1.124, -0.1234, 0.4374), (1.193, -0.1234, 0.7342), (1.124, -0.1234, 1.031), (0.8623, 0.1234, 0.1989), (1.358, 0.1234, 0.7342), (1.241, 0.1234, 1.163), (0.8623, 0.1234, 1.27), (0.6111, 0.1234, 0.1989), (0.6111, 0.1234, 0.3636), (0.6111, 0.1234, 1.105), (0.6111, 0.1234, 1.27), (0.6111, -0.1234, 1.105), (0.6111, -0.1234, 1.27), (0.6111, -0.1234, 0.1989), (0.6111, -0.1234, 0.3636)], [], [(1, 0, 7, 6, 5, 4, 3, 2), (14, 15, 31, 30), (4, 5, 21, 20), (2, 3, 19, 18), (0, 1, 16, 17), (7, 0, 17, 23), (5, 6, 22, 21), (3, 4, 20, 19), (1, 2, 18, 16), (6, 7, 23, 22), (9, 8, 17, 16), (10, 9, 16, 18), (11, 10, 18, 19), (12, 11, 19, 20), (13, 12, 20, 21), (14, 13, 21, 22), (15, 14, 22, 23), (8, 15, 23, 17), (24, 26, 27, 28, 29, 30, 31, 25), (12, 13, 29, 28), (10, 11, 27, 26), (8, 9, 24, 25), (15, 8, 25, 31), (13, 14, 30, 29), (11, 12, 28, 27), (9, 10, 26, 24), (32, 34, 35, 36, 37, 38, 39, 33), (55, 43, 48, 54), (42, 59, 58, 43), (43, 58, 57, 48), (48, 57, 41, 51), (51, 41, 56, 50), (53, 52, 44, 45), (54, 53, 45, 46), (55, 54, 46, 47), (49, 55, 47, 40), (45, 41, 57, 46), (42, 49, 64, 62), (50, 56, 60, 61), (49, 42, 43, 55), (46, 57, 58, 47), (53, 51, 50, 52), (47, 58, 59, 40), (54, 48, 51, 53), (44, 56, 41, 45), (56, 44, 66, 60), (49, 40, 65, 64), (59, 42, 62, 63), (40, 59, 63, 65), (52, 50, 61, 67), (44, 52, 67, 66)])
_uv = me_circle.uv_layers.new(name='UVMap')
_uv.uv.foreach_set('vector', [0.03002, 0.9457, 0.04442, 0.9601, 0.06478, 0.9601, 0.07918, 0.9457, 0.07918, 0.9254, 0.06478, 0.911, 0.04442, 0.911, 0.03002, 0.9254, 0.07247, 0.943, 0.062, 0.9534, 0.062, 0.9534, 0.07247, 0.943, 0.06478, 0.911, 0.07918, 0.9254, 0.07918, 0.9254, 0.06478, 0.911, 0.03002, 0.9254, 0.04442, 0.911, 0.04442, 0.911, 0.03002, 0.9254, 0.04442, 0.9601, 0.03002, 0.9457, 0.03002, 0.9457, 0.04442, 0.9601, 0.06478, 0.9601, 0.04442, 0.9601, 0.04442, 0.9601, 0.06478, 0.9601, 0.07918, 0.9254, 0.07918, 0.9457, 0.07918, 0.9457, 0.07918, 0.9254, 0.04442, 0.911, 0.06478, 0.911, 0.06478, 0.911, 0.04442, 0.911, 0.03002, 0.9457, 0.03002, 0.9254, 0.03002, 0.9254, 0.03002, 0.9457, 0.07918, 0.9457, 0.06478, 0.9601, 0.06478, 0.9601, 0.07918, 0.9457, 0.04165, 0.938, 0.05212, 0.9485, 0.04934, 0.9552, 0.03494, 0.9408, 0.04165, 0.9232, 0.04165, 0.938, 0.03494, 0.9408, 0.03494, 0.9205, 0.05212, 0.9128, 0.04165, 0.9232, 0.03494, 0.9205, 0.04934, 0.9061, 0.06692, 0.9128, 0.05212, 0.9128, 0.04934, 0.9061, 0.0697, 0.9061, 0.07739, 0.9232, 0.06692, 0.9128, 0.0697, 0.9061, 0.0841, 0.9205, 0.07739, 0.938, 0.07739, 0.9232, 0.0841, 0.9205, 0.0841, 0.9408, 0.06692, 0.9485, 0.07739, 0.938, 0.0841, 0.9408, 0.0697, 0.9552, 0.05212, 0.9485, 0.06692, 0.9485, 0.0697, 0.9552, 0.04934, 0.9552, 0.03673, 0.943, 0.03673, 0.9282, 0.0472, 0.9177, 0.062, 0.9177, 0.07247, 0.9282, 0.07247, 0.943, 0.062, 0.9534, 0.0472, 0.9534, 0.062, 0.9177, 0.07247, 0.9282, 0.07247, 0.9282, 0.062, 0.9177, 0.03673, 0.9282, 0.0472, 0.9177, 0.0472, 0.9177, 0.03673, 0.9282, 0.0472, 0.9534, 0.03673, 0.943, 0.03673, 0.943, 0.0472, 0.9534, 0.062, 0.9534, 0.0472, 0.9534, 0.0472, 0.9534, 0.062, 0.9534, 0.07247, 0.9282, 0.07247, 0.943, 0.07247, 0.943, 0.07247, 0.9282, 0.0472, 0.9177, 0.062, 0.9177, 0.062, 0.9177, 0.0472, 0.9177, 0.03673, 0.943, 0.03673, 0.9282, 0.03673, 0.9282, 0.03673, 0.943, 0.6716, 0.4434, 0.6716, 0.4286, 0.6821, 0.4181, 0.6969, 0.4181, 0.7074, 0.4286, 0.7074, 0.4434, 0.6969, 0.4539, 0.6821, 0.4539, 0.1521, 0.8977, 0.1521, 0.9636, 0.218, 0.9636, 0.218, 0.8977, 0.0192, 0.8952, 0.0192, 0.9611, 0.08507, 0.9611, 0.08507, 0.8952, 0.0192, 0.8952, 0.0192, 0.9611, 0.08507, 0.9611, 0.08507, 0.8952, 0.0192, 0.8952, 0.0192, 0.9611, 0.08507, 0.9611, 0.08507, 0.8952, 0.0192, 0.8952, 0.0192, 0.9611, 0.08507, 0.9611, 0.08507, 0.8952, 0.0192, 0.8952, 0.0192, 0.9611, 0.08507, 0.9611, 0.08507, 0.8952, 0.0192, 0.8952, 0.0192, 0.9611, 0.08507, 0.9611, 0.08507, 0.8952, 0.0192, 0.8952, 0.0192, 0.9611, 0.08507, 0.9611, 0.08507, 0.8952, 0.0192, 0.8952, 0.0192, 0.9611, 0.08507, 0.9611, 0.08507, 0.8952, 0.1521, 0.8977, 0.1521, 0.9636, 0.218, 0.9636, 0.218, 0.8977, 0.1521, 0.9636, 0.1521, 0.8977, 0.1521, 0.8977, 0.1521, 0.9636, 0.08507, 0.8952, 0.08507, 0.9611, 0.08507, 0.9611, 0.08507, 0.8952, 0.1521, 0.8977, 0.1521, 0.9636, 0.218, 0.9636, 0.218, 0.8977, 0.1521, 0.8977, 0.1521, 0.9636, 0.218, 0.9636, 0.218, 0.8977, 0.1521, 0.8977, 0.1521, 0.9636, 0.218, 0.9636, 0.218, 0.8977, 0.1521, 0.8977, 0.1521, 0.9636, 0.218, 0.9636, 0.218, 0.8977, 0.1521, 0.8977, 0.1521, 0.9636, 0.218, 0.9636, 0.218, 0.8977, 0.1521, 0.8977, 0.1521, 0.9636, 0.218, 0.9636, 0.218, 0.8977, 0.1521, 0.9636, 0.1521, 0.8977, 0.1521, 0.8977, 0.1521, 0.9636, 0.0192, 0.8952, 0.08507, 0.8952, 0.08507, 0.8952, 0.0192, 0.8952, 0.0192, 0.9611, 0.0192, 0.8952, 0.0192, 0.8952, 0.0192, 0.9611, 0.218, 0.8977, 0.218, 0.9636, 0.218, 0.9636, 0.218, 0.8977, 0.218, 0.8977, 0.218, 0.9636, 0.218, 0.9636, 0.218, 0.8977, 0.08507, 0.9611, 0.0192, 0.9611, 0.0192, 0.9611, 0.08507, 0.9611])
me_circle.materials.append(mat_material)
me_circle.update()
me_circle_002 = bpy.data.meshes.new('Circle.002')
me_circle_002.from_pydata([(0.0, 0.7017, 1.423e-07), (-0.4961, 0.4961, 1.423e-07), (-0.7017, 0.0, 1.423e-07), (-0.4961, -0.4961, 1.423e-07), (0.0, -0.7017, 1.423e-07), (0.4961, -0.4961, 1.423e-07), (0.7017, 0.0, 1.423e-07), (0.4961, 0.4961, 1.423e-07), (0.0, 0.6031, 1.468), (-0.4264, 0.4264, 1.468), (-0.6031, 3.472e-07, 1.468), (-0.4264, -0.4264, 1.468), (0.0, -0.6031, 1.468), (0.4264, -0.4264, 1.468), (0.6031, 3.472e-07, 1.468), (0.4264, 0.4264, 1.468), (-0.4961, 0.4961, 1.468), (0.0, 0.7017, 1.468), (-0.7017, 0.0, 1.468), (-0.4961, -0.4961, 1.468), (0.0, -0.7017, 1.468), (0.4961, -0.4961, 1.468), (0.7017, 0.0, 1.468), (0.4961, 0.4961, 1.468), (-0.4264, 0.4264, 0.2376), (0.0, 0.6031, 0.2376), (-0.6031, 3.472e-07, 0.2376), (-0.4264, -0.4264, 0.2376), (0.0, -0.6031, 0.2376), (0.4264, -0.4264, 0.2376), (0.6031, 3.472e-07, 0.2376), (0.4264, 0.4264, 0.2376), (-0.4615, 0.4615, 1.355), (-1.186e-08, 0.6527, 1.355), (-0.6527, -2.878e-07, 1.355), (-0.4615, -0.4615, 1.355), (-1.186e-08, -0.6527, 1.355), (0.4615, -0.4615, 1.355), (0.6527, -2.878e-07, 1.355), (0.4615, 0.4615, 1.355), (0.8623, -0.1234, 1.27), (1.241, 0.1234, 0.3054), (0.8623, 0.1234, 1.105), (1.124, 0.1234, 1.031), (0.8623, -0.1234, 0.1989), (1.241, -0.1234, 0.3054), (1.358, -0.1234, 0.7342), (1.241, -0.1234, 1.163), (1.193, 0.1234, 0.7342), (0.8623, -0.1234, 1.105), (0.8623, 0.1234, 0.3636), (1.124, 0.1234, 0.4374), (0.8623, -0.1234, 0.3636), (1.124, -0.1234, 0.4374), (1.193, -0.1234, 0.7342), (1.124, -0.1234, 1.031), (0.8623, 0.1234, 0.1989), (1.358, 0.1234, 0.7342), (1.241, 0.1234, 1.163), (0.8623, 0.1234, 1.27), (0.6111, 0.1234, 0.1989), (0.6111, 0.1234, 0.3636), (0.6111, 0.1234, 1.105), (0.6111, 0.1234, 1.27), (0.6111, -0.1234, 1.105), (0.6111, -0.1234, 1.27), (0.6111, -0.1234, 0.1989), (0.6111, -0.1234, 0.3636)], [], [(1, 0, 7, 6, 5, 4, 3, 2), (14, 15, 31, 30), (4, 5, 21, 20), (2, 3, 19, 18), (0, 1, 16, 17), (7, 0, 17, 23), (5, 6, 22, 21), (3, 4, 20, 19), (1, 2, 18, 16), (6, 7, 23, 22), (9, 8, 17, 16), (10, 9, 16, 18), (11, 10, 18, 19), (12, 11, 19, 20), (13, 12, 20, 21), (14, 13, 21, 22), (15, 14, 22, 23), (8, 15, 23, 17), (24, 26, 27, 28, 29, 30, 31, 25), (12, 13, 29, 28), (10, 11, 27, 26), (8, 9, 24, 25), (15, 8, 25, 31), (13, 14, 30, 29), (11, 12, 28, 27), (9, 10, 26, 24), (32, 34, 35, 36, 37, 38, 39, 33), (55, 43, 48, 54), (42, 59, 58, 43), (43, 58, 57, 48), (48, 57, 41, 51), (51, 41, 56, 50), (53, 52, 44, 45), (54, 53, 45, 46), (55, 54, 46, 47), (49, 55, 47, 40), (45, 41, 57, 46), (42, 49, 64, 62), (50, 56, 60, 61), (49, 42, 43, 55), (46, 57, 58, 47), (53, 51, 50, 52), (47, 58, 59, 40), (54, 48, 51, 53), (44, 56, 41, 45), (56, 44, 66, 60), (49, 40, 65, 64), (59, 42, 62, 63), (40, 59, 63, 65), (52, 50, 61, 67), (44, 52, 67, 66)])
_uv = me_circle_002.uv_layers.new(name='UVMap')
_uv.uv.foreach_set('vector', [0.03002, 0.9457, 0.04442, 0.9601, 0.06478, 0.9601, 0.07918, 0.9457, 0.07918, 0.9254, 0.06478, 0.911, 0.04442, 0.911, 0.03002, 0.9254, 0.07247, 0.943, 0.062, 0.9534, 0.062, 0.9534, 0.07247, 0.943, 0.06478, 0.911, 0.07918, 0.9254, 0.07918, 0.9254, 0.06478, 0.911, 0.03002, 0.9254, 0.04442, 0.911, 0.04442, 0.911, 0.03002, 0.9254, 0.04442, 0.9601, 0.03002, 0.9457, 0.03002, 0.9457, 0.04442, 0.9601, 0.06478, 0.9601, 0.04442, 0.9601, 0.04442, 0.9601, 0.06478, 0.9601, 0.07918, 0.9254, 0.07918, 0.9457, 0.07918, 0.9457, 0.07918, 0.9254, 0.04442, 0.911, 0.06478, 0.911, 0.06478, 0.911, 0.04442, 0.911, 0.03002, 0.9457, 0.03002, 0.9254, 0.03002, 0.9254, 0.03002, 0.9457, 0.07918, 0.9457, 0.06478, 0.9601, 0.06478, 0.9601, 0.07918, 0.9457, 0.04165, 0.938, 0.05212, 0.9485, 0.04934, 0.9552, 0.03494, 0.9408, 0.04165, 0.9232, 0.04165, 0.938, 0.03494, 0.9408, 0.03494, 0.9205, 0.05212, 0.9128, 0.04165, 0.9232, 0.03494, 0.9205, 0.04934, 0.9061, 0.06692, 0.9128, 0.05212, 0.9128, 0.04934, 0.9061, 0.0697, 0.9061, 0.07739, 0.9232, 0.06692, 0.9128, 0.0697, 0.9061, 0.0841, 0.9205, 0.07739, 0.938, 0.07739, 0.9232, 0.0841, 0.9205, 0.0841, 0.9408, 0.06692, 0.9485, 0.07739, 0.938, 0.0841, 0.9408, 0.0697, 0.9552, 0.05212, 0.9485, 0.06692, 0.9485, 0.0697, 0.9552, 0.04934, 0.9552, 0.03673, 0.943, 0.03673, 0.9282, 0.0472, 0.9177, 0.062, 0.9177, 0.07247, 0.9282, 0.07247, 0.943, 0.062, 0.9534, 0.0472, 0.9534, 0.062, 0.9177, 0.07247, 0.9282, 0.07247, 0.9282, 0.062, 0.9177, 0.03673, 0.9282, 0.0472, 0.9177, 0.0472, 0.9177, 0.03673, 0.9282, 0.0472, 0.9534, 0.03673, 0.943, 0.03673, 0.943, 0.0472, 0.9534, 0.062, 0.9534, 0.0472, 0.9534, 0.0472, 0.9534, 0.062, 0.9534, 0.07247, 0.9282, 0.07247, 0.943, 0.07247, 0.943, 0.07247, 0.9282, 0.0472, 0.9177, 0.062, 0.9177, 0.062, 0.9177, 0.0472, 0.9177, 0.03673, 0.943, 0.03673, 0.9282, 0.03673, 0.9282, 0.03673, 0.943, 0.6716, 0.4434, 0.6716, 0.4286, 0.6821, 0.4181, 0.6969, 0.4181, 0.7074, 0.4286, 0.7074, 0.4434, 0.6969, 0.4539, 0.6821, 0.4539, 0.1521, 0.8977, 0.1521, 0.9636, 0.218, 0.9636, 0.218, 0.8977, 0.0192, 0.8952, 0.0192, 0.9611, 0.08507, 0.9611, 0.08507, 0.8952, 0.0192, 0.8952, 0.0192, 0.9611, 0.08507, 0.9611, 0.08507, 0.8952, 0.0192, 0.8952, 0.0192, 0.9611, 0.08507, 0.9611, 0.08507, 0.8952, 0.0192, 0.8952, 0.0192, 0.9611, 0.08507, 0.9611, 0.08507, 0.8952, 0.0192, 0.8952, 0.0192, 0.9611, 0.08507, 0.9611, 0.08507, 0.8952, 0.0192, 0.8952, 0.0192, 0.9611, 0.08507, 0.9611, 0.08507, 0.8952, 0.0192, 0.8952, 0.0192, 0.9611, 0.08507, 0.9611, 0.08507, 0.8952, 0.0192, 0.8952, 0.0192, 0.9611, 0.08507, 0.9611, 0.08507, 0.8952, 0.1521, 0.8977, 0.1521, 0.9636, 0.218, 0.9636, 0.218, 0.8977, 0.1521, 0.9636, 0.1521, 0.8977, 0.1521, 0.8977, 0.1521, 0.9636, 0.08507, 0.8952, 0.08507, 0.9611, 0.08507, 0.9611, 0.08507, 0.8952, 0.1521, 0.8977, 0.1521, 0.9636, 0.218, 0.9636, 0.218, 0.8977, 0.1521, 0.8977, 0.1521, 0.9636, 0.218, 0.9636, 0.218, 0.8977, 0.1521, 0.8977, 0.1521, 0.9636, 0.218, 0.9636, 0.218, 0.8977, 0.1521, 0.8977, 0.1521, 0.9636, 0.218, 0.9636, 0.218, 0.8977, 0.1521, 0.8977, 0.1521, 0.9636, 0.218, 0.9636, 0.218, 0.8977, 0.1521, 0.8977, 0.1521, 0.9636, 0.218, 0.9636, 0.218, 0.8977, 0.1521, 0.9636, 0.1521, 0.8977, 0.1521, 0.8977, 0.1521, 0.9636, 0.0192, 0.8952, 0.08507, 0.8952, 0.08507, 0.8952, 0.0192, 0.8952, 0.0192, 0.9611, 0.0192, 0.8952, 0.0192, 0.8952, 0.0192, 0.9611, 0.218, 0.8977, 0.218, 0.9636, 0.218, 0.9636, 0.218, 0.8977, 0.218, 0.8977, 0.218, 0.9636, 0.218, 0.9636, 0.218, 0.8977, 0.08507, 0.9611, 0.0192, 0.9611, 0.0192, 0.9611, 0.08507, 0.9611])
me_circle_002.materials.append(mat_material)
me_circle_002.update()

# ---- objects
ob_room = bpy.data.objects.new('Room', me_cube)
ob_camera = bpy.data.objects.new('Camera', cam_camera)
ob_chair = bpy.data.objects.new('Chair', me_cube_002)
ob_chair_001 = bpy.data.objects.new('Chair.001', me_cube_004)
ob_trash_001 = bpy.data.objects.new('Trash.001', me_cube_005)
ob_mug = bpy.data.objects.new('Mug', me_circle)
ob_mug_001 = bpy.data.objects.new('Mug.001', me_circle_002)

# ---- transforms, parenting, visibility, modifiers, constraints
ob_room.location = (0.0, 0.0, 0.0)
ob_room.lock_rotations_4d = False
ob_room.empty_display_type = 'ARROWS'
ob_room.lineart.crease_threshold = 0.0
ob_camera.location = (7.359, -6.926, 4.958)
ob_camera.rotation_euler = (1.247, -0.0, 0.8149)
ob_camera.lock_rotations_4d = False
ob_camera.empty_display_type = 'ARROWS'
ob_camera.color = (0.0, 0.0, 0.0, 0.0)
ob_camera.display_type = 'WIRE'
ob_camera.lineart.crease_threshold = 0.0
ob_chair.location = (0.1877, 3.0, -0.0003276)
ob_chair.lock_rotations_4d = False
ob_chair.empty_display_type = 'ARROWS'
ob_chair.lineart.crease_threshold = 0.0
ob_chair_001.location = (1.948, 3.0, -0.0003276)
ob_chair_001.rotation_euler = (0.0, -0.0, 3.142)
ob_chair_001.lock_rotations_4d = False
ob_chair_001.empty_display_type = 'ARROWS'
ob_chair_001.lineart.crease_threshold = 0.0
ob_trash_001.location = (-0.9533, 0.9349, 0.0)
ob_trash_001.rotation_euler = (0.0, -0.0, -1.035)
ob_trash_001.lock_rotations_4d = False
ob_trash_001.empty_display_type = 'ARROWS'
ob_trash_001.lineart.crease_threshold = 0.0
ob_mug.location = (0.2478, 2.537, 0.9376)
ob_mug.scale = (0.1391, 0.1391, 0.1391)
ob_mug_001.location = (1.775, 3.448, 0.9376)
ob_mug_001.rotation_euler = (0.0, -0.0, 1.103)
ob_mug_001.scale = (0.1391, 0.1391, 0.1391)

# ---- collection membership
col_collection.objects.link(ob_room)
col_collection.objects.link(ob_camera)
col_collection.objects.link(ob_chair)
col_collection.objects.link(ob_chair_001)
col_collection.objects.link(ob_trash_001)
col_collection.objects.link(ob_mug)
col_collection.objects.link(ob_mug_001)

# ---- scene / render settings (as saved in the file)
scene.camera = ob_camera
scene.frame_start = 1; scene.frame_end = 250; scene.frame_set(1)
scene.render.engine = 'BLENDER_EEVEE_NEXT'
scene.render.film_transparent = True
scene.cycles.sampling_pattern = 'TABULATED_SOBOL'
scene.eevee.ray_tracing_options.trace_max_roughness = 0.0
scene.view_settings.view_transform = 'Standard'
bpy.context.view_layer.update()
